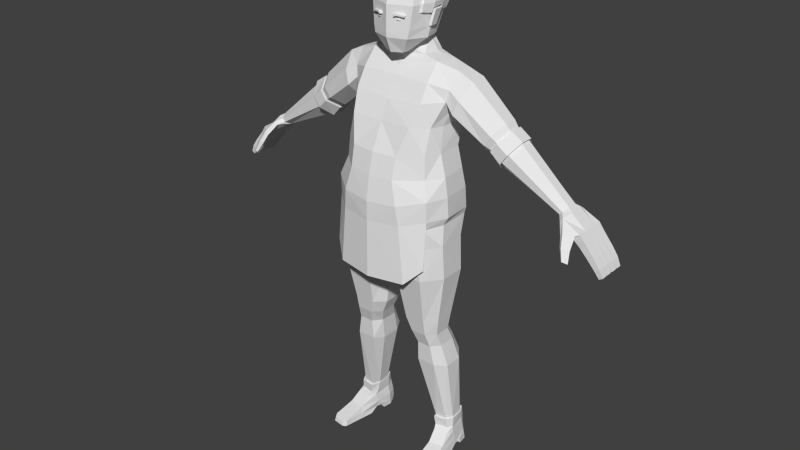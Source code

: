 # Source: Character_11.1.blend  (saved by Blender 2.78.0; exported with 4.5.12 LTS)
import bpy
from mathutils import Matrix  # noqa: F401  (used for matrix-valued properties, if any)

bpy.ops.wm.read_factory_settings(use_empty=True)
scene = bpy.context.scene
scene.name = 'Scene'

# ---- collections
col_collection_1 = bpy.data.collections.new('Collection 1'); scene.collection.children.link(col_collection_1)

# ---- world
world_world = bpy.data.worlds.new('World'); scene.world = world_world
world_world.color = (0.05088, 0.05088, 0.05088)
world_world.use_sun_shadow = False
world_world.sun_shadow_jitter_overblur = 0.0
world_world.cycles.sampling_method = 'NONE'
world_world.cycles.sample_map_resolution = 256

# ---- meshes
me_cubo = bpy.data.meshes.new('Cubo')
me_cubo.from_pydata([(-0.1046, -0.06906, 1.808), (0.0, -0.1107, 2.023), (0.0, 0.05447, 2.015), (0.0, 0.07186, 1.986), (0.0, -0.1613, 1.987), (0.0, -0.04146, 2.036), (0.0, 0.04704, 1.806), (-0.05572, 0.02324, 1.803), (0.0, -0.1123, 1.748), (-0.05209, -0.06012, 1.773), (-0.7192, 0.05866, 1.25), (-0.7307, 0.05866, 1.263), (-0.7699, 0.07129, 1.19), (-0.8023, 0.07129, 1.22), (-0.7995, 0.07129, 1.159), (-0.8295, 0.07129, 1.184), (-0.8389, 0.07129, 1.118), (-0.8663, 0.07129, 1.139), (-0.8644, 0.07129, 1.087), (-0.8901, 0.07129, 1.105), (-0.8864, 0.06842, 1.061), (-0.9054, 0.06842, 1.072), (-0.7077, 0.03328, 1.237), (-0.7077, -0.02311, 1.237), (-0.7307, -0.06989, 1.263), (-0.7422, -0.02938, 1.275), (-0.7422, 0.03328, 1.275), (-0.8023, 0.03699, 1.22), (-0.7995, 0.03956, 1.159), (-0.7995, 0.005258, 1.159), (-0.7995, -0.02904, 1.159), (-0.8295, -0.02904, 1.184), (-0.8295, 0.005258, 1.184), (-0.8295, 0.03956, 1.184), (-0.8389, 0.03699, 1.118), (-0.8389, 0.002686, 1.118), (-0.8389, -0.03162, 1.118), (-0.8663, -0.03162, 1.139), (-0.8663, 0.002686, 1.139), (-0.8663, 0.03699, 1.139), (-0.8644, 0.03699, 1.087), (-0.8644, 0.002686, 1.087), (-0.8644, -0.03162, 1.087), (-0.8901, -0.03162, 1.105), (-0.8901, 0.002686, 1.105), (-0.8901, 0.03699, 1.105), (-0.8864, 0.03481, 1.061), (-0.8864, -0.0006416, 1.061), (-0.8864, -0.03272, 1.061), (-0.9054, -0.03272, 1.072), (-0.9054, -0.0006416, 1.072), (-0.9054, 0.03481, 1.072), (-0.8663, 0.04213, 1.139), (-0.8901, 0.04213, 1.105), (-0.9054, 0.04436, 1.072), (-0.7699, 0.04213, 1.19), (-0.8389, 0.04213, 1.118), (-0.8644, 0.04213, 1.087), (-0.8864, 0.04436, 1.061), (-0.7699, 0.007831, 1.19), (-0.8389, 0.007831, 1.118), (-0.8663, 0.007831, 1.139), (-0.8644, 0.007831, 1.087), (-0.8901, 0.007831, 1.105), (-0.8864, 0.01075, 1.061), (-0.9054, 0.01075, 1.072), (-0.7699, -0.02647, 1.19), (-0.8023, -0.02647, 1.22), (-0.8389, -0.02647, 1.118), (-0.8663, -0.02647, 1.139), (-0.8644, -0.02647, 1.087), (-0.8901, -0.02647, 1.105), (-0.8864, -0.0247, 1.061), (-0.9054, -0.0247, 1.072), (-0.8052, -0.06077, 1.164), (-0.8447, -0.06077, 1.122), (-0.8714, -0.06077, 1.092), (-0.8903, -0.05677, 1.063), (-0.8295, -0.06077, 1.184), (-0.8663, -0.06077, 1.139), (-0.8901, -0.06077, 1.105), (-0.9054, -0.05677, 1.072), (-0.8023, -0.06717, 1.22), (-0.7192, -0.06989, 1.25), (-0.7718, -0.06935, 1.201), (-0.7453, -0.1029, 1.207), (-0.7583, -0.1226, 1.171), (-0.7863, -0.1057, 1.16), (-0.7782, -0.1417, 1.13), (-0.7978, -0.13, 1.122), (-0.792, -0.08058, 1.214), (-0.7557, -0.1071, 1.224), (-0.7961, -0.1153, 1.17), (-0.768, -0.1321, 1.181), (-0.8035, -0.1356, 1.128), (-0.7839, -0.1473, 1.136), (-0.7228, -0.01786, 1.286), (-0.7228, 0.02182, 1.286), (-0.5146, 0.02958, 1.484), (-0.5146, -0.02409, 1.484), (-0.5064, 0.02622, 1.478), (-0.5064, -0.02083, 1.478), (-0.4281, -0.02083, 1.365), (-0.4281, 0.02622, 1.365), (-0.2324, 0.02026, 1.7), (-0.2338, -0.0452, 1.7), (-0.7113, 0.04767, 1.273), (-0.4551, 0.08325, 1.398), (-0.4551, -0.07777, 1.398), (-0.4254, -0.02409, 1.355), (-0.4803, 0.07328, 1.441), (-0.4542, 0.07328, 1.403), (-0.4803, -0.06789, 1.441), (-0.4542, -0.06789, 1.403), (-0.3554, 0.02785, 1.42), (-0.3554, -0.02914, 1.42), (-0.442, -0.02914, 1.539), (-0.442, 0.02785, 1.539), (-0.4131, 0.08483, 1.499), (-0.3842, 0.08483, 1.459), (-0.3842, -0.08612, 1.459), (-0.4131, -0.08612, 1.499), (-0.3934, -0.02279, 1.404), (-0.3934, 0.02683, 1.404), (-0.4635, 0.02683, 1.507), (-0.4635, -0.02279, 1.507), (-0.4168, 0.07645, 1.439), (-0.4401, 0.07645, 1.473), (-0.4401, -0.0724, 1.473), (-0.4168, -0.0724, 1.439), (-0.2531, 0.08476, 1.63), (-0.2973, -0.04401, 1.671), (-0.2449, 0.09448, 1.552), (-0.2945, 0.02776, 1.674), (-0.2589, -0.0486, 1.495), (-0.258, -0.1129, 1.552), (-0.2495, 0.03855, 1.513), (-0.2756, -0.1053, 1.61), (-0.1657, 0.01599, 1.724), (-0.1516, -0.07033, 1.726), (-0.1985, 0.08894, 1.662), (-0.0888, -0.06765, 1.741), (-0.2496, -0.08813, 0.07841), (-0.1888, -0.09872, 0.07841), (-0.244, 0.02203, 0.08365), (-0.2554, -0.05159, 0.07841), (-0.1801, 0.05203, 0.08402), (-0.2247, 0.05562, 0.08402), (-0.1697, 0.01604, 0.08402), (-0.1721, -0.06591, 0.07841), (-0.2724, -0.2213, 0.01238), (-0.2007, -0.2323, 0.01238), (-0.2531, 0.03294, 0.009488), (-0.2629, -0.04274, 0.006469), (-0.2521, -0.04841, 0.1369), (-0.2432, 0.01908, 0.1356), (-0.16, 0.01815, 0.009488), (-0.175, -0.05817, 0.006469), (-0.2548, 0.03563, -0.01381), (-0.2297, 0.05906, -0.01381), (-0.2749, -0.2278, -0.01381), (-0.1745, 0.05682, -0.01381), (-0.1594, 0.0203, -0.01381), (-0.2005, -0.2392, -0.01381), (-0.1798, -0.08922, 0.137), (-0.2482, 0.02981, 0.03939), (-0.1671, -0.05495, 0.03939), (-0.1946, -0.1417, 0.03939), (-0.2345, -0.08049, 0.137), (-0.2607, -0.1316, 0.03939), (-0.2586, -0.04094, 0.03939), (-0.1604, 0.01633, 0.03939), (0.0, -0.1554, 0.9516), (0.0, 0.002137, 0.9608), (-0.1955, -0.2194, 0.8676), (-0.1796, -0.1728, 0.6465), (-0.1797, -0.1599, 0.5837), (-0.1882, -0.1383, 0.5224), (-0.2048, -0.1323, 0.4346), (-0.2288, -0.06878, 0.134), (-0.2391, -0.07428, 0.09699), (0.0, 0.06662, 1.0), (-0.07561, -0.2194, 0.8676), (-0.09085, -0.1728, 0.6465), (-0.1101, -0.1599, 0.5837), (-0.127, -0.1383, 0.5224), (-0.1237, -0.1323, 0.4346), (-0.1816, -0.07556, 0.134), (-0.1843, -0.08485, 0.09699), (-0.06802, -0.2337, 0.9892), (-0.2542, -0.02721, 0.8676), (-0.224, -0.05055, 0.6465), (-0.2145, -0.054, 0.5837), (-0.2189, -0.02467, 0.5224), (-0.239, 0.01438, 0.1315), (-0.2411, 0.01908, 0.09864), (-0.2564, -0.1403, 0.8676), (-0.224, -0.132, 0.6465), (-0.2145, -0.1246, 0.5837), (-0.2189, -0.1004, 0.5224), (-0.242, -0.08504, 0.4224), (-0.2455, -0.04265, 0.1339), (-0.2529, -0.05125, 0.09699), (-0.2041, 0.0295, 1.487), (-0.07653, 0.02932, 0.8676), (-0.1796, 0.02932, 0.8676), (-0.09085, -0.009815, 0.6465), (-0.1796, -0.009815, 0.6465), (-0.1101, -0.01869, 0.5837), (-0.1797, -0.01869, 0.5837), (-0.127, 0.01322, 0.5224), (-0.1882, 0.01322, 0.5224), (-0.1237, 0.04174, 0.4346), (-0.1888, 0.04036, 0.1315), (-0.2221, 0.04036, 0.1315), (-0.1821, 0.04956, 0.09864), (-0.2265, 0.05278, 0.09838), (-0.1399, 0.03723, 1.017), (0.0, -0.2376, 0.9866), (-0.01667, -0.02721, 0.8676), (-0.04645, -0.05055, 0.6465), (-0.07527, -0.054, 0.5837), (-0.09634, -0.02467, 0.5224), (-0.1031, 0.0005857, 0.4219), (-0.1731, 0.01438, 0.1315), (-0.1688, 0.01908, 0.09864), (-0.005556, -0.01029, 0.9593), (-0.01667, -0.1403, 0.8676), (-0.04645, -0.132, 0.6465), (-0.07527, -0.1246, 0.5837), (-0.09634, -0.1004, 0.5224), (-0.1025, -0.08485, 0.4233), (-0.1699, -0.04176, 0.1318), (-0.1683, -0.05479, 0.09699), (-0.002276, -0.1199, 0.9593), (0.0, -0.2768, 1.076), (0.0, 0.09472, 1.104), (-0.08747, 0.08828, 1.102), (-0.1238, -0.2629, 1.082), (0.0, -0.2664, 1.388), (0.0, -0.1791, 1.578), (0.0, 0.09248, 1.586), (0.0, -0.2133, 1.498), (0.0, 0.07448, 1.487), (0.0, -0.3053, 1.194), (0.0, 0.07004, 1.202), (-0.2104, -0.007762, 1.388), (-0.06041, 0.06154, 0.9999), (-0.2328, 0.01605, 1.097), (-0.2355, 0.01341, 1.214), (-0.2424, -0.1308, 1.1), (-0.211, -0.1159, 1.388), (-0.1993, -0.08811, 1.487), (-0.2524, -0.1233, 1.216), (-0.1043, -0.2545, 1.388), (-0.1534, -0.1727, 1.586), (-0.1355, -0.2169, 1.5), (-0.1257, -0.286, 1.2), (-0.08924, 0.08945, 1.587), (-0.07645, 0.07308, 1.487), (-0.08863, 0.06676, 1.203), (0.0, -0.1455, 1.631), (-0.1528, -0.131, 1.657), (-0.1622, 0.05808, 1.096), (-0.1452, 0.0412, 1.388), (-0.164, 0.071, 1.487), (-0.2038, 0.08691, 1.591), (-0.1665, 0.05163, 1.207), (0.0, -0.1286, 1.659), (-0.2267, -0.09292, 1.637), (-0.1274, 0.07874, 1.678), (0.0, 0.07861, 1.681), (0.0, 0.02829, 1.803), (-0.04673, -0.107, 1.755), (0.0, -0.07566, 1.768), (-0.06087, 0.003506, 1.793), (-0.2415, -0.01705, 1.014), (-0.1931, -0.2233, 1.009), (-0.254, -0.1489, 1.014), (-0.207, -0.2156, 1.097), (-0.1869, -0.1507, 1.493), (-0.2186, -0.2111, 1.216), (-0.1868, -0.1845, 1.388), (-0.7714, -0.08051, 1.2), (-0.2171, 0.03013, 1.55), (-0.2187, -0.1017, 1.591), (-0.2129, -0.05209, 1.546), (-0.07342, 0.05929, 1.986), (-0.09764, 0.0254, 1.986), (-0.08568, 0.004415, 1.806), (-0.06564, 0.02674, 1.806), (-0.05624, 0.04567, 2.015), (-0.07476, 0.01353, 2.018), (0.0, 0.01349, 2.029), (-0.08777, -0.1288, 1.987), (-0.06026, -0.09804, 2.023), (-0.1094, -0.03706, 1.987), (-0.07483, -0.04004, 2.023), (-0.122, -0.03891, 1.939), (-0.09559, -0.1444, 1.939), (0.0, -0.1815, 1.939), (0.0, 0.05129, 1.729), (-0.08722, 0.04256, 1.733), (-0.0963, 0.00618, 1.738), (0.0, -0.08043, 1.731), (0.0, -0.104, 1.689), (-0.4849, 0.08325, 1.441), (-0.6882, 0.02182, 1.247), (-0.6998, 0.04767, 1.26), (-0.6882, -0.01786, 1.247), (-0.6998, -0.04352, 1.26), (-0.4254, 0.02958, 1.355), (-0.7113, -0.04352, 1.273), (0.0, -0.3042, 1.112), (0.0, 0.093, 1.127), (-0.2384, 0.01873, 1.122), (-0.2574, -0.122, 1.132), (-0.1361, -0.2794, 1.116), (-0.089, 0.08806, 1.126), (-0.1698, 0.05741, 1.123), (-0.2181, -0.2089, 1.131), (-0.2407, -0.004103, 0.4219), (-0.2048, 0.04174, 0.4346), (-0.2617, -0.2405, 0.007298), (-0.2118, -0.2481, 0.007298), (-0.2634, -0.245, -0.008904), (-0.2116, -0.2529, -0.008904), (-0.2602, -0.004947, -0.01381), (-0.1633, -0.0205, -0.01381), (-0.2601, -0.00588, 0.009488), (-0.1618, -0.02096, 0.009488), (-0.268, -0.07735, -0.0143), (-0.176, -0.09314, -0.0143), (-0.1755, 0.05868, 0.03939), (-0.1745, 0.06022, 0.009488), (-0.228, 0.06112, 0.009488), (-0.2259, 0.05985, 0.03939), (-0.1654, -0.04885, 0.1339), (-0.1681, 0.01908, 0.1356), (-0.1847, 0.04738, 0.1356), (-0.2252, 0.04841, 0.1355), (-0.06751, -0.1533, 1.898), (-0.01589, -0.1661, 1.897), (-0.06982, -0.1543, 1.903), (-0.01589, -0.1654, 1.903), (-0.07302, -0.1664, 1.897), (-0.03388, -0.1816, 1.897), (-0.07533, -0.1665, 1.903), (-0.03388, -0.1809, 1.903), (-0.0464, -0.1617, 1.887), (-0.03482, -0.1675, 1.887), (-0.05488, -0.1646, 1.887), (-0.0433, -0.1705, 1.887), (-0.04642, -0.1617, 1.882), (-0.03484, -0.1676, 1.882), (-0.05491, -0.1646, 1.883), (-0.04333, -0.1705, 1.883), (-0.1091, -0.07101, 1.855), (-0.09782, -0.03535, 1.855), (-0.1209, -0.05842, 1.918), (-0.1157, -0.01537, 1.918), (-0.1298, -0.0551, 1.915), (-0.118, -0.06769, 1.853), (-0.1145, -0.03204, 1.853), (-0.1245, -0.01205, 1.915), (-0.1109, -0.05849, 1.853), (-0.07044, 0.0438, 1.854), (-0.08406, -0.1523, 1.846), (0.0, 0.0619, 1.854), (0.0, -0.1831, 1.835), (-0.09244, 0.02023, 1.853), (0.0, 0.0911, 1.942), (-0.1063, 0.0495, 1.941), (-0.07932, 0.07704, 1.942), (-0.2677, -0.132, 0.009424), (-0.2714, -0.1526, -0.01406), (-0.1878, -0.1452, 0.009424), (-0.1883, -0.1662, -0.01406), (-0.238, -0.1199, 1.295), (-0.1009, -0.2751, 1.299), (-0.2237, 0.004262, 1.294), (0.0, -0.2881, 1.296), (-0.157, 0.04722, 1.282), (0.0, 0.05753, 1.282), (-0.1938, -0.1896, 1.295), (0.0, -0.157, 1.752), (-0.04318, -0.1347, 1.753), (0.0, -0.1824, 1.814), (-0.4849, -0.07777, 1.441), (-0.4124, 0.08686, 1.439), (-0.439, 0.08686, 1.478), (-0.4657, 0.03027, 1.517), (-0.4657, -0.02632, 1.517), (-0.439, -0.08291, 1.478), (-0.4124, -0.08291, 1.439), (-0.3857, -0.02632, 1.399), (-0.3857, 0.03027, 1.399), (0.0, 0.04178, 1.378), (-0.07709, -0.1554, 1.814), (0.0, 0.09795, 1.918), (-0.08358, 0.08042, 1.918), (-0.1162, 0.03946, 1.923), (-0.1123, -0.1064, 1.942), (-0.1104, -0.1109, 1.912), (-0.1221, -0.0685, 1.904), (-0.1288, -0.05804, 1.942), (0.0, 0.08839, 1.899), (-0.1101, 0.03317, 1.901), (-0.07832, 0.06981, 1.899), (-0.126, -0.001309, 1.943), (-0.1189, -0.01304, 1.908), (-0.1267, -0.06203, 1.924), (-0.1235, -0.007019, 1.924), (-0.02557, -0.1637, 1.902), (-0.026, -0.1633, 1.908), (-0.04122, -0.1787, 1.902), (-0.04165, -0.1782, 1.908), (0.0, 0.09828, 1.952), (-0.08368, 0.08248, 1.952), (-0.114, 0.04347, 1.962), (-0.1105, -0.09492, 1.969), (-0.1253, -0.05131, 1.969), (-0.1228, -0.0001661, 1.97), (0.0, 0.09179, 1.948), (-0.07034, 0.0748, 1.948), (-0.103, 0.04083, 1.947), (-0.09912, -0.1079, 1.946), (-0.09767, -0.1154, 1.908), (-0.1093, -0.07322, 1.899), (-0.1151, -0.06106, 1.946), (0.0, 0.06069, 1.873), (-0.08266, 0.02661, 1.872), (-0.06254, 0.04814, 1.873), (-0.1124, -0.006082, 1.947), (-0.08933, -0.003659, 1.879), (-0.1139, -0.06678, 1.923), (-0.1107, -0.01212, 1.922), (0.0, 0.06107, 1.982), (-0.07446, 0.0512, 1.982), (-0.09342, 0.02681, 1.981), (-0.09119, -0.05968, 1.98), (-0.1005, -0.03243, 1.98), (-0.09891, -0.0004602, 1.981), (-0.08387, 0.05202, 1.282), (-0.07848, 0.04146, 1.383), (0.0, -0.3064, 0.8643), (-0.1585, -0.2781, 0.8683), (-0.2201, -0.2285, 0.9297)], [], [(368, 6, 290, 366), (373, 371, 368, 366), (294, 4, 1, 295), (7, 275, 289, 290), (21, 20, 58, 54), (38, 35, 41, 44), (32, 29, 35, 38), (10, 22, 55, 12), (15, 14, 16, 17), (19, 18, 20, 21), (52, 17, 19, 53), (65, 51, 46, 64), (66, 84, 74, 30), (36, 75, 76, 42), (71, 44, 50, 73), (63, 45, 51, 65), (13, 11, 10, 12), (73, 50, 47, 72), (69, 38, 44, 71), (61, 39, 45, 63), (53, 19, 21, 54), (16, 56, 57, 18), (29, 30, 68, 35), (34, 60, 62, 40), (35, 68, 70, 41), (23, 83, 84, 66), (62, 63, 65, 64), (63, 62, 60, 61), (28, 33, 52, 56), (14, 28, 56, 16), (48, 49, 43, 42), (78, 31, 37, 79), (90, 92, 93, 91), (92, 94, 95, 93), (89, 87, 86, 88), (312, 96, 25, 24), (85, 86, 87, 283), (59, 66, 30, 29), (88, 95, 94, 89), (91, 93, 86, 85), (79, 75, 74, 78), (80, 76, 75, 79), (81, 49, 48, 77), (70, 71, 73, 72), (71, 70, 68, 69), (47, 50, 44, 41), (46, 51, 45, 40), (40, 45, 39, 34), (34, 39, 33, 28), (32, 33, 39, 61), (56, 52, 53, 57), (57, 53, 54, 58), (17, 16, 18, 19), (40, 62, 64, 46), (41, 70, 72, 47), (18, 57, 58, 20), (31, 32, 38, 69), (13, 12, 14, 15), (11, 13, 27, 26), (82, 90, 91, 24), (77, 76, 80, 81), (24, 25, 67, 82), (69, 68, 30, 31), (78, 74, 84, 82), (80, 43, 49, 81), (79, 37, 43, 80), (307, 309, 23, 22), (109, 395, 394, 108), (388, 393, 392, 99), (103, 111, 107, 311), (130, 140, 266, 132), (134, 286, 285, 135), (131, 105, 104, 133), (117, 124, 125, 116), (116, 125, 128, 121), (115, 122, 123, 114), (119, 126, 127, 118), (118, 127, 124, 117), (121, 128, 129, 120), (269, 105, 131, 137), (124, 127, 390, 391), (112, 113, 108, 388), (132, 136, 114, 119), (114, 123, 126, 119), (135, 285, 269, 137), (136, 284, 286, 134), (130, 118, 117, 133), (137, 131, 116, 121), (126, 123, 396, 389), (101, 112, 388, 99), (120, 129, 122, 115), (122, 129, 394, 395), (111, 110, 306, 107), (115, 134, 135, 120), (118, 130, 132, 119), (96, 97, 26, 25), (308, 307, 22, 10), (67, 27, 33, 32, 31), (25, 26, 27, 67), (61, 60, 29, 32), (97, 106, 11, 26), (42, 76, 77, 48), (106, 308, 10, 11), (12, 55, 28, 14), (310, 312, 24, 83), (309, 310, 83, 23), (90, 82, 84, 283), (84, 83, 85, 283), (123, 122, 395, 396), (113, 102, 109, 108), (125, 124, 391, 392), (102, 103, 311, 109), (120, 135, 137, 121), (144, 195, 216, 147), (336, 335, 152, 165), (167, 151, 376), (382, 264, 444, 443), (216, 215, 146, 147), (328, 162, 156, 330), (171, 166, 157, 330, 156), (169, 374, 150), (171, 156, 334, 333), (155, 195, 202, 154), (334, 156, 162, 161), (374, 153, 331, 375), (197, 198, 176, 175), (177, 185, 184, 176), (159, 161, 162, 158), (170, 165, 152, 329, 153), (214, 322, 212, 213), (152, 335, 159, 158), (376, 151, 163, 377), (149, 166, 171, 148), (148, 171, 333, 146), (145, 170, 169, 142), (149, 143, 167, 166), (147, 336, 165, 144), (337, 233, 225, 338), (193, 321, 200, 199), (230, 231, 223, 222), (192, 193, 199, 198), (230, 222, 221, 229), (190, 191, 197, 196), (227, 228, 220, 219), (205, 190, 276, 217), (234, 227, 219, 226), (191, 192, 198, 197), (209, 192, 191, 207), (183, 184, 229, 228), (209, 208, 210, 211), (179, 178, 200, 201), (340, 216, 195, 155), (154, 168, 179, 201), (232, 231, 186, 187), (163, 151, 324, 326), (151, 167, 169, 150), (142, 143, 188, 180), (175, 183, 182, 174), (198, 199, 177, 176), (145, 202, 195, 144), (183, 228, 227, 182), (230, 229, 184, 185), (208, 221, 222, 210), (186, 231, 230, 185), (186, 185, 177, 178), (205, 207, 191, 190), (196, 197, 175, 174), (200, 178, 177, 199), (142, 180, 202, 145), (220, 228, 229, 221), (211, 322, 321, 193), (208, 206, 220, 221), (184, 183, 175, 176), (203, 246, 251, 252), (168, 164, 187, 179), (233, 149, 148, 225), (205, 204, 206, 207), (378, 380, 249, 253), (164, 337, 232, 187), (211, 210, 212, 322), (149, 233, 188, 143), (339, 213, 224, 338), (212, 210, 222, 223), (206, 204, 219, 220), (278, 276, 190, 196), (146, 215, 225, 148), (247, 237, 236, 181), (256, 242, 240, 255), (248, 276, 278, 250), (254, 239, 242, 256), (340, 339, 215, 216), (234, 226, 173, 172), (280, 252, 251, 282), (247, 204, 205, 217), (380, 246, 264, 382), (189, 218, 235, 238), (379, 384, 281, 257), (316, 250, 279, 320), (278, 277, 279, 250), (381, 239, 254, 379), (243, 259, 258, 241), (255, 240, 261, 262), (384, 282, 251, 378), (265, 264, 246, 203), (258, 266, 140, 270), (114, 136, 134, 115), (116, 131, 133, 117), (140, 130, 133, 104), (266, 284, 136, 132), (302, 7, 272, 301), (274, 9, 141, 304), (189, 234, 172, 218), (182, 227, 234, 189), (104, 138, 270, 140), (269, 262, 139, 105), (174, 277, 278, 196), (279, 238, 317, 320), (226, 247, 181, 173), (182, 189, 277, 174), (214, 340, 155, 194), (217, 276, 248, 263), (85, 83, 24, 91), (86, 93, 95, 88), (87, 92, 90, 283), (89, 94, 92, 87), (36, 37, 31, 30), (42, 43, 37, 36), (30, 74, 75, 36), (22, 23, 66, 59, 55), (28, 29, 60, 34), (33, 15, 17, 52), (13, 15, 33, 27), (55, 59, 29, 28), (67, 31, 78, 82), (273, 9, 274, 8), (275, 7, 302, 303), (7, 290, 6, 272), (144, 165, 170, 145), (280, 285, 286, 252), (252, 286, 284, 203), (265, 203, 284, 266), (335, 334, 161, 159), (377, 163, 160, 375), (241, 258, 270, 271), (209, 211, 193, 192), (107, 389, 396, 311), (0, 289, 275, 9), (295, 1, 5, 297), (288, 292, 291, 287), (262, 261, 268, 139), (262, 269, 285, 255), (275, 303, 141, 9), (372, 288, 287, 373), (293, 292, 297, 5), (3, 287, 291, 2), (292, 288, 296, 297), (2, 291, 292, 293), (219, 204, 247, 226), (295, 297, 296, 294), (296, 298, 299, 294), (288, 372, 298, 296), (294, 299, 300, 4), (304, 141, 305), (138, 303, 302, 270), (139, 141, 303, 138), (96, 312, 112, 101), (310, 113, 112, 312), (309, 102, 113, 310), (307, 103, 102, 309), (307, 308, 111, 103), (98, 391, 390, 306), (248, 315, 319, 263), (235, 313, 317, 238), (237, 318, 314, 236), (250, 316, 315, 248), (105, 139, 138, 104), (237, 263, 319, 318), (224, 223, 231, 232), (213, 212, 223, 224), (187, 186, 178, 179), (201, 200, 321, 194), (150, 160, 325, 323), (325, 326, 324, 323), (327, 329, 152, 158), (160, 163, 326, 325), (328, 327, 158, 162), (329, 330, 157, 153), (188, 233, 337, 164), (214, 213, 339, 340), (333, 334, 335, 336), (202, 180, 168, 154), (232, 337, 338, 224), (194, 155, 154, 201), (342, 344, 348, 346), (416, 415, 346, 348), (413, 342, 346, 415), (414, 343, 347, 416), (343, 341, 345, 347), (349, 351, 352, 350), (353, 354, 356, 355), (351, 349, 353, 355), (352, 351, 355, 356), (350, 352, 356, 354), (373, 366, 370, 372), (364, 363, 362, 361), (359, 360, 364, 361), (358, 357, 362, 363), (360, 358, 363, 364), (357, 359, 361, 362), (289, 370, 366, 290), (298, 365, 367, 299), (299, 367, 369, 300), (372, 370, 365, 298), (170, 153, 374, 169), (150, 374, 375, 160), (166, 167, 376, 157), (157, 376, 377, 332), (3, 371, 373, 287), (281, 384, 378, 253), (244, 381, 379, 257), (332, 377, 375, 331), (249, 380, 382, 267), (251, 246, 380, 378), (387, 398, 386, 385), (9, 273, 0), (99, 392, 391, 98), (306, 390, 389, 107), (311, 396, 395, 109), (108, 394, 393, 388), (106, 110, 111, 308), (97, 100, 110, 106), (101, 100, 97, 96), (128, 125, 392, 393), (110, 100, 98, 306), (129, 128, 393, 394), (100, 101, 99, 98), (127, 126, 389, 390), (245, 260, 443, 383), (180, 188, 164, 168), (215, 339, 338, 225), (153, 157, 332, 331), (151, 150, 323, 324), (255, 285, 280, 256), (147, 146, 333, 336), (256, 280, 282, 254), (263, 237, 247, 217), (189, 238, 279, 277), (259, 265, 266, 258), (207, 206, 208, 209), (167, 143, 142, 169), (194, 321, 322, 214), (327, 328, 330, 329), (444, 397, 383, 443), (254, 282, 384, 379), (386, 273, 8, 385), (398, 0, 273, 386), (365, 0, 398, 367), (369, 367, 398, 387), (370, 289, 0, 365), (405, 411, 404, 403, 402), (407, 401, 400, 408), (399, 406, 408, 400), (401, 407, 410, 412, 409), (405, 409, 412, 411), (344, 414, 416, 348), (341, 413, 415, 345), (347, 345, 415, 416), (405, 402, 420, 421), (400, 401, 419, 418), (401, 409, 422, 419), (399, 400, 418, 417), (409, 405, 421, 422), (429, 426, 427, 428, 435), (431, 432, 424, 425), (423, 424, 432, 430), (425, 433, 436, 434, 431), (429, 435, 436, 433), (429, 441, 440, 426), (424, 438, 439, 425), (425, 439, 442, 433), (423, 437, 438, 424), (433, 442, 441, 429), (404, 428, 427, 403), (408, 432, 431, 407), (412, 436, 435, 411), (406, 430, 432, 408), (420, 440, 441, 421), (419, 439, 438, 418), (407, 431, 434, 410), (418, 438, 437, 417), (422, 442, 439, 419), (411, 435, 428, 404), (421, 441, 442, 422), (403, 427, 426, 402), (410, 434, 436, 412), (402, 426, 440, 420), (270, 302, 301, 271), (139, 268, 305, 141), (245, 314, 318, 260), (260, 318, 319, 267), (267, 319, 315, 249), (249, 315, 316, 253), (253, 316, 320, 281), (281, 320, 317, 257), (257, 317, 313, 244), (243, 397, 444, 259), (382, 443, 260, 267), (444, 264, 265, 259), (317, 320, 447, 446), (313, 317, 446, 445)])
_uv = me_cubo.uv_layers.new(name='UVMap')
_uv.uv.foreach_set('vector', [0.6338, 0.8052, 0.6338, 0.8052, 0.6338, 0.8052, 0.6338, 0.8052, 0.654, 0.7664, 0.654, 0.7664, 0.654, 0.7664, 0.654, 0.7664, 0.5949, 0.8066, 0.5949, 0.8066, 0.5949, 0.8066, 0.5949, 0.8066, 0.6338, 0.8052, 0.6338, 0.8052, 0.6338, 0.8052, 0.6338, 0.8052, 0.6338, 0.8052, 0.6338, 0.8052, 0.6338, 0.8052, 0.6338, 0.8052, 0.6338, 0.8052, 0.6338, 0.8052, 0.6338, 0.8052, 0.6338, 0.8052, 0.6338, 0.8052, 0.6338, 0.8052, 0.6338, 0.8052, 0.6338, 0.8052, 0.6338, 0.8052, 0.6338, 0.8052, 0.6338, 0.8052, 0.6338, 0.8052, 0.6338, 0.8052, 0.6338, 0.8052, 0.6338, 0.8052, 0.6338, 0.8052, 0.6338, 0.8052, 0.6338, 0.8052, 0.6338, 0.8052, 0.6338, 0.8052, 0.6338, 0.8052, 0.6338, 0.8052, 0.6338, 0.8052, 0.6338, 0.8052, 0.6338, 0.8052, 0.6338, 0.8052, 0.6338, 0.8052, 0.6338, 0.8052, 0.6338, 0.8052, 0.6338, 0.8052, 0.6338, 0.8052, 0.6338, 0.8052, 0.6338, 0.8052, 0.6338, 0.8052, 0.6338, 0.8052, 0.6338, 0.8052, 0.6338, 0.8052, 0.6338, 0.8052, 0.6338, 0.8052, 0.6338, 0.8052, 0.6338, 0.8052, 0.6338, 0.8052, 0.6338, 0.8052, 0.6338, 0.8052, 0.6338, 0.8052, 0.6338, 0.8052, 0.6338, 0.8052, 0.6338, 0.8052, 0.6338, 0.8052, 0.6338, 0.8052, 0.6338, 0.8052, 0.6338, 0.8052, 0.6338, 0.8052, 0.6338, 0.8052, 0.6338, 0.8052, 0.6338, 0.8052, 0.6338, 0.8052, 0.6338, 0.8052, 0.6338, 0.8052, 0.6338, 0.8052, 0.6338, 0.8052, 0.6338, 0.8052, 0.6338, 0.8052, 0.6338, 0.8052, 0.6338, 0.8052, 0.6338, 0.8052, 0.6338, 0.8052, 0.6338, 0.8052, 0.6338, 0.8052, 0.6338, 0.8052, 0.6338, 0.8052, 0.6338, 0.8052, 0.6338, 0.8052, 0.6338, 0.8052, 0.6338, 0.8052, 0.6338, 0.8052, 0.6338, 0.8052, 0.6338, 0.8052, 0.6338, 0.8052, 0.6338, 0.8052, 0.6338, 0.8052, 0.6338, 0.8052, 0.6338, 0.8052, 0.6338, 0.8052, 0.6338, 0.8052, 0.6338, 0.8052, 0.6338, 0.8052, 0.6338, 0.8052, 0.6338, 0.8052, 0.6338, 0.8052, 0.6338, 0.8052, 0.6338, 0.8052, 0.6338, 0.8052, 0.6338, 0.8052, 0.6338, 0.8052, 0.6338, 0.8052, 0.6338, 0.8052, 0.6338, 0.8052, 0.6338, 0.8052, 0.6338, 0.8052, 0.6338, 0.8052, 0.6338, 0.8052, 0.6338, 0.8052, 0.6338, 0.8052, 0.6338, 0.8052, 0.6338, 0.8052, 0.6338, 0.8052, 0.6338, 0.8052, 0.6338, 0.8052, 0.6338, 0.8052, 0.6338, 0.8052, 0.6338, 0.8052, 0.6338, 0.8052, 0.6338, 0.8052, 0.6338, 0.8052, 0.6338, 0.8052, 0.6338, 0.8052, 0.6338, 0.8052, 0.6338, 0.8052, 0.6338, 0.8052, 0.6338, 0.8052, 0.6338, 0.8052, 0.6338, 0.8052, 0.6338, 0.8052, 0.6338, 0.8052, 0.6338, 0.8052, 0.6338, 0.8052, 0.6338, 0.8052, 0.6338, 0.8052, 0.6338, 0.8052, 0.6338, 0.8052, 0.6338, 0.8052, 0.6338, 0.8052, 0.6338, 0.8052, 0.6338, 0.8052, 0.6338, 0.8052, 0.6338, 0.8052, 0.6338, 0.8052, 0.6338, 0.8052, 0.6338, 0.8052, 0.6338, 0.8052, 0.6338, 0.8052, 0.6338, 0.8052, 0.6338, 0.8052, 0.6338, 0.8052, 0.6338, 0.8052, 0.6338, 0.8052, 0.6338, 0.8052, 0.6338, 0.8052, 0.6338, 0.8052, 0.6338, 0.8052, 0.6338, 0.8052, 0.6338, 0.8052, 0.6338, 0.8052, 0.6338, 0.8052, 0.6338, 0.8052, 0.6338, 0.8052, 0.6338, 0.8052, 0.6338, 0.8052, 0.6338, 0.8052, 0.6338, 0.8052, 0.6338, 0.8052, 0.6338, 0.8052, 0.6338, 0.8052, 0.6338, 0.8052, 0.6338, 0.8052, 0.6338, 0.8052, 0.6338, 0.8052, 0.6338, 0.8052, 0.6338, 0.8052, 0.6338, 0.8052, 0.6338, 0.8052, 0.6338, 0.8052, 0.6338, 0.8052, 0.6338, 0.8052, 0.6338, 0.8052, 0.6338, 0.8052, 0.6338, 0.8052, 0.6338, 0.8052, 0.6338, 0.8052, 0.6338, 0.8052, 0.6338, 0.8052, 0.6338, 0.8052, 0.6338, 0.8052, 0.6338, 0.8052, 0.6338, 0.8052, 0.6338, 0.8052, 0.6338, 0.8052, 0.6338, 0.8052, 0.6338, 0.8052, 0.6338, 0.8052, 0.6338, 0.8052, 0.6338, 0.8052, 0.6338, 0.8052, 0.6338, 0.8052, 0.6338, 0.8052, 0.6338, 0.8052, 0.6338, 0.8052, 0.6338, 0.8052, 0.6338, 0.8052, 0.6338, 0.8052, 0.6338, 0.8052, 0.6338, 0.8052, 0.6338, 0.8052, 0.6338, 0.8052, 0.6338, 0.8052, 0.6338, 0.8052, 0.6338, 0.8052, 0.6338, 0.8052, 0.6338, 0.8052, 0.6338, 0.8052, 0.6338, 0.8052, 0.6338, 0.8052, 0.6338, 0.8052, 0.6338, 0.8052, 0.6338, 0.8052, 0.6338, 0.8052, 0.6338, 0.8052, 0.6338, 0.8052, 0.6338, 0.8052, 0.6338, 0.8052, 0.6338, 0.8052, 0.6338, 0.8052, 0.6338, 0.8052, 0.6338, 0.8052, 0.6338, 0.8052, 0.6338, 0.8052, 0.6338, 0.8052, 0.6338, 0.8052, 0.6338, 0.8052, 0.6338, 0.8052, 0.6338, 0.8052, 0.6338, 0.8052, 0.6338, 0.8052, 0.6338, 0.8052, 0.6338, 0.8052, 0.6338, 0.8052, 0.6338, 0.8052, 0.6338, 0.8052, 0.6338, 0.8052, 0.6338, 0.8052, 0.6338, 0.8052, 0.6338, 0.8052, 0.6338, 0.8052, 0.6338, 0.8052, 0.6338, 0.8052, 0.6338, 0.8052, 0.6338, 0.8052, 0.6488, 0.6115, 0.6488, 0.6115, 0.6488, 0.6115, 0.6488, 0.6115, 0.6488, 0.6115, 0.6488, 0.6115, 0.6488, 0.6115, 0.6488, 0.6115, 0.6488, 0.6115, 0.6488, 0.6115, 0.6488, 0.6115, 0.6488, 0.6115, 0.6488, 0.6115, 0.6488, 0.6115, 0.6488, 0.6115, 0.6488, 0.6115, 0.6488, 0.6115, 0.6488, 0.6115, 0.6488, 0.6115, 0.6488, 0.6115, 0.6488, 0.6115, 0.6488, 0.6115, 0.6488, 0.6115, 0.6488, 0.6115, 0.6488, 0.6115, 0.6488, 0.6115, 0.6488, 0.6115, 0.6488, 0.6115, 0.6488, 0.6115, 0.6488, 0.6115, 0.6488, 0.6115, 0.6488, 0.6115, 0.6488, 0.6115, 0.6488, 0.6115, 0.6488, 0.6115, 0.6488, 0.6115, 0.6488, 0.6115, 0.6488, 0.6115, 0.6488, 0.6115, 0.6488, 0.6115, 0.6488, 0.6115, 0.6488, 0.6115, 0.6488, 0.6115, 0.6488, 0.6115, 0.6488, 0.6115, 0.6488, 0.6115, 0.6488, 0.6115, 0.6488, 0.6115, 0.6488, 0.6115, 0.6488, 0.6115, 0.6488, 0.6115, 0.6488, 0.6115, 0.6488, 0.6115, 0.6488, 0.6115, 0.6488, 0.6115, 0.6488, 0.6115, 0.6488, 0.6115, 0.6488, 0.6115, 0.6488, 0.6115, 0.6488, 0.6115, 0.6488, 0.6115, 0.6488, 0.6115, 0.6488, 0.6115, 0.6488, 0.6115, 0.6488, 0.6115, 0.6488, 0.6115, 0.6488, 0.6115, 0.6488, 0.6115, 0.6488, 0.6115, 0.6488, 0.6115, 0.6488, 0.6115, 0.6488, 0.6115, 0.6488, 0.6115, 0.6488, 0.6115, 0.6488, 0.6115, 0.6488, 0.6115, 0.6488, 0.6115, 0.6488, 0.6115, 0.6488, 0.6115, 0.6488, 0.6115, 0.6488, 0.6115, 0.6488, 0.6115, 0.6488, 0.6115, 0.6488, 0.6115, 0.6488, 0.6115, 0.6488, 0.6115, 0.6488, 0.6115, 0.6488, 0.6115, 0.6488, 0.6115, 0.6488, 0.6115, 0.6488, 0.6115, 0.6488, 0.6115, 0.6488, 0.6115, 0.6488, 0.6115, 0.6488, 0.6115, 0.6488, 0.6115, 0.6488, 0.6115, 0.6488, 0.6115, 0.6488, 0.6115, 0.6488, 0.6115, 0.6488, 0.6115, 0.6488, 0.6115, 0.6488, 0.6115, 0.6488, 0.6115, 0.6488, 0.6115, 0.6488, 0.6115, 0.6488, 0.6115, 0.6488, 0.6115, 0.6488, 0.6115, 0.6488, 0.6115, 0.6488, 0.6115, 0.6488, 0.6115, 0.6338, 0.8052, 0.6338, 0.8052, 0.6338, 0.8052, 0.6338, 0.8052, 0.6338, 0.8052, 0.6338, 0.8052, 0.6338, 0.8052, 0.6338, 0.8052, 0.6338, 0.8052, 0.6338, 0.8052, 0.6338, 0.8052, 0.6338, 0.8052, 0.6338, 0.8052, 0.6338, 0.8052, 0.6338, 0.8052, 0.6338, 0.8052, 0.6338, 0.8052, 0.6338, 0.8052, 0.6338, 0.8052, 0.6338, 0.8052, 0.6338, 0.8052, 0.6338, 0.8052, 0.6338, 0.8052, 0.6338, 0.8052, 0.6338, 0.8052, 0.6338, 0.8052, 0.6338, 0.8052, 0.6338, 0.8052, 0.6338, 0.8052, 0.6338, 0.8052, 0.6338, 0.8052, 0.6338, 0.8052, 0.6338, 0.8052, 0.6338, 0.8052, 0.6338, 0.8052, 0.6338, 0.8052, 0.6338, 0.8052, 0.6338, 0.8052, 0.6338, 0.8052, 0.6338, 0.8052, 0.6338, 0.8052, 0.6338, 0.8052, 0.6338, 0.8052, 0.6338, 0.8052, 0.6338, 0.8052, 0.6338, 0.8052, 0.6338, 0.8052, 0.6338, 0.8052, 0.6338, 0.8052, 0.6338, 0.8052, 0.6338, 0.8052, 0.6338, 0.8052, 0.6338, 0.8052, 0.6488, 0.6115, 0.6488, 0.6115, 0.6488, 0.6115, 0.6488, 0.6115, 0.6488, 0.6115, 0.6488, 0.6115, 0.6488, 0.6115, 0.6488, 0.6115, 0.6488, 0.6115, 0.6488, 0.6115, 0.6488, 0.6115, 0.6488, 0.6115, 0.6488, 0.6115, 0.6488, 0.6115, 0.6488, 0.6115, 0.6488, 0.6115, 0.6488, 0.6115, 0.6488, 0.6115, 0.6488, 0.6115, 0.6488, 0.6115, 0.1585, 0.1506, 0.1585, 0.1506, 0.1585, 0.1506, 0.1585, 0.1506, 0.1585, 0.1506, 0.1585, 0.1506, 0.1585, 0.1506, 0.1585, 0.1506, 0.1585, 0.1506, 0.1585, 0.1506, 0.1585, 0.1506, 0.4462, 0.7983, 0.4462, 0.7983, 0.4462, 0.7983, 0.4462, 0.7983, 0.1585, 0.1506, 0.1585, 0.1506, 0.1585, 0.1506, 0.1585, 0.1506, 0.1585, 0.1506, 0.1585, 0.1506, 0.1585, 0.1506, 0.1585, 0.1506, 0.1585, 0.1506, 0.1585, 0.1506, 0.1585, 0.1506, 0.1585, 0.1506, 0.1585, 0.1506, 0.1585, 0.1506, 0.1585, 0.1506, 0.1585, 0.1506, 0.1585, 0.1506, 0.1585, 0.1506, 0.1585, 0.1506, 0.1585, 0.1506, 0.1585, 0.1506, 0.1585, 0.1506, 0.1585, 0.1506, 0.1585, 0.1506, 0.1585, 0.1506, 0.1585, 0.1506, 0.1585, 0.1506, 0.1585, 0.1506, 0.1585, 0.1506, 0.1585, 0.1506, 0.1585, 0.1506, 0.1585, 0.1506, 0.881, 0.6088, 0.881, 0.6088, 0.881, 0.6088, 0.881, 0.6088, 0.881, 0.6088, 0.881, 0.6088, 0.881, 0.6088, 0.881, 0.6088, 0.1585, 0.1506, 0.1585, 0.1506, 0.1585, 0.1506, 0.1585, 0.1506, 0.1585, 0.1506, 0.1585, 0.1506, 0.1585, 0.1506, 0.1585, 0.1506, 0.1585, 0.1506, 0.881, 0.6088, 0.881, 0.6088, 0.881, 0.6088, 0.881, 0.6088, 0.1585, 0.1506, 0.1585, 0.1506, 0.1585, 0.1506, 0.1585, 0.1506, 0.1585, 0.1506, 0.1585, 0.1506, 0.1585, 0.1506, 0.1585, 0.1506, 0.1585, 0.1506, 0.1585, 0.1506, 0.1585, 0.1506, 0.1585, 0.1506, 0.1585, 0.1506, 0.1585, 0.1506, 0.1585, 0.1506, 0.1585, 0.1506, 0.1585, 0.1506, 0.1585, 0.1506, 0.1585, 0.1506, 0.1585, 0.1506, 0.1585, 0.1506, 0.1585, 0.1506, 0.1585, 0.1506, 0.1585, 0.1506, 0.1585, 0.1506, 0.1585, 0.1506, 0.1585, 0.1506, 0.1585, 0.1506, 0.1585, 0.1506, 0.1585, 0.1506, 0.1585, 0.1506, 0.1585, 0.1506, 0.881, 0.6088, 0.881, 0.6088, 0.881, 0.6088, 0.881, 0.6088, 0.881, 0.6088, 0.881, 0.6088, 0.881, 0.6088, 0.881, 0.6088, 0.881, 0.6088, 0.881, 0.6088, 0.881, 0.6088, 0.881, 0.6088, 0.881, 0.6088, 0.881, 0.6088, 0.881, 0.6088, 0.881, 0.6088, 0.881, 0.6088, 0.881, 0.6088, 0.881, 0.6088, 0.881, 0.6088, 0.881, 0.6088, 0.881, 0.6088, 0.881, 0.6088, 0.881, 0.6088, 0.881, 0.6088, 0.881, 0.6088, 0.881, 0.6088, 0.881, 0.6088, 0.881, 0.6088, 0.881, 0.6088, 0.881, 0.6088, 0.881, 0.6088, 0.881, 0.6088, 0.881, 0.6088, 0.881, 0.6088, 0.881, 0.6088, 0.881, 0.6088, 0.881, 0.6088, 0.881, 0.6088, 0.881, 0.6088, 0.881, 0.6088, 0.881, 0.6088, 0.881, 0.6088, 0.881, 0.6088, 0.881, 0.6088, 0.881, 0.6088, 0.881, 0.6088, 0.881, 0.6088, 0.881, 0.6088, 0.881, 0.6088, 0.881, 0.6088, 0.881, 0.6088, 0.1585, 0.1506, 0.1585, 0.1506, 0.1585, 0.1506, 0.1585, 0.1506, 0.1585, 0.1506, 0.1585, 0.1506, 0.1585, 0.1506, 0.1585, 0.1506, 0.881, 0.6088, 0.881, 0.6088, 0.881, 0.6088, 0.881, 0.6088, 0.1585, 0.1506, 0.1585, 0.1506, 0.1585, 0.1506, 0.1585, 0.1506, 0.1585, 0.1506, 0.1585, 0.1506, 0.1585, 0.1506, 0.1585, 0.1506, 0.1585, 0.1506, 0.1585, 0.1506, 0.1585, 0.1506, 0.1585, 0.1506, 0.881, 0.6088, 0.881, 0.6088, 0.881, 0.6088, 0.881, 0.6088, 0.881, 0.6088, 0.881, 0.6088, 0.881, 0.6088, 0.881, 0.6088, 0.1585, 0.1506, 0.1585, 0.1506, 0.1585, 0.1506, 0.1585, 0.1506, 0.881, 0.6088, 0.881, 0.6088, 0.881, 0.6088, 0.881, 0.6088, 0.881, 0.6088, 0.881, 0.6088, 0.881, 0.6088, 0.881, 0.6088, 0.881, 0.6088, 0.881, 0.6088, 0.881, 0.6088, 0.881, 0.6088, 0.881, 0.6088, 0.881, 0.6088, 0.881, 0.6088, 0.881, 0.6088, 0.881, 0.6088, 0.881, 0.6088, 0.881, 0.6088, 0.881, 0.6088, 0.881, 0.6088, 0.881, 0.6088, 0.881, 0.6088, 0.881, 0.6088, 0.881, 0.6088, 0.881, 0.6088, 0.881, 0.6088, 0.881, 0.6088, 0.881, 0.6088, 0.881, 0.6088, 0.881, 0.6088, 0.881, 0.6088, 0.1585, 0.1506, 0.1585, 0.1506, 0.1585, 0.1506, 0.1585, 0.1506, 0.881, 0.6088, 0.881, 0.6088, 0.881, 0.6088, 0.881, 0.6088, 0.881, 0.6088, 0.881, 0.6088, 0.881, 0.6088, 0.881, 0.6088, 0.881, 0.6088, 0.881, 0.6088, 0.881, 0.6088, 0.881, 0.6088, 0.881, 0.6088, 0.881, 0.6088, 0.881, 0.6088, 0.881, 0.6088, 0.6488, 0.6115, 0.6488, 0.6115, 0.6488, 0.6115, 0.6488, 0.6115, 0.1585, 0.1506, 0.1585, 0.1506, 0.1585, 0.1506, 0.1585, 0.1506, 0.1585, 0.1506, 0.1585, 0.1506, 0.1585, 0.1506, 0.1585, 0.1506, 0.881, 0.6088, 0.881, 0.6088, 0.881, 0.6088, 0.881, 0.6088, 0.6488, 0.6115, 0.6488, 0.6115, 0.6488, 0.6115, 0.6488, 0.6115, 0.1585, 0.1506, 0.1585, 0.1506, 0.1585, 0.1506, 0.1585, 0.1506, 0.881, 0.6088, 0.881, 0.6088, 0.881, 0.6088, 0.881, 0.6088, 0.1585, 0.1506, 0.1585, 0.1506, 0.1585, 0.1506, 0.1585, 0.1506, 0.1585, 0.1506, 0.1585, 0.1506, 0.1585, 0.1506, 0.1585, 0.1506, 0.881, 0.6088, 0.881, 0.6088, 0.881, 0.6088, 0.881, 0.6088, 0.881, 0.6088, 0.881, 0.6088, 0.881, 0.6088, 0.881, 0.6088, 0.881, 0.6088, 0.881, 0.6088, 0.881, 0.6088, 0.881, 0.6088, 0.1585, 0.1506, 0.1585, 0.1506, 0.1585, 0.1506, 0.1585, 0.1506, 0.881, 0.6088, 0.881, 0.6088, 0.881, 0.6088, 0.881, 0.6088, 0.4462, 0.7983, 0.4462, 0.7983, 0.4462, 0.7983, 0.4462, 0.7983, 0.881, 0.6088, 0.881, 0.6088, 0.881, 0.6088, 0.881, 0.6088, 0.4462, 0.7983, 0.4462, 0.7983, 0.4462, 0.7983, 0.4462, 0.7983, 0.1585, 0.1506, 0.1585, 0.1506, 0.1585, 0.1506, 0.1585, 0.1506, 0.881, 0.6088, 0.881, 0.6088, 0.881, 0.6088, 0.881, 0.6088, 0.6488, 0.6115, 0.6488, 0.6115, 0.6488, 0.6115, 0.6488, 0.6115, 0.881, 0.6088, 0.881, 0.6088, 0.881, 0.6088, 0.881, 0.6088, 0.6488, 0.6115, 0.6488, 0.6115, 0.6488, 0.6115, 0.6488, 0.6115, 0.881, 0.6088, 0.881, 0.6088, 0.881, 0.6088, 0.881, 0.6088, 0.4462, 0.7983, 0.4462, 0.7983, 0.4462, 0.7983, 0.4462, 0.7983, 0.881, 0.6088, 0.881, 0.6088, 0.881, 0.6088, 0.881, 0.6088, 0.881, 0.6088, 0.881, 0.6088, 0.881, 0.6088, 0.881, 0.6088, 0.4462, 0.7983, 0.4462, 0.7983, 0.4462, 0.7983, 0.4462, 0.7983, 0.6488, 0.6115, 0.6488, 0.6115, 0.6488, 0.6115, 0.6488, 0.6115, 0.6488, 0.6115, 0.6488, 0.6115, 0.6488, 0.6115, 0.6488, 0.6115, 0.6488, 0.6115, 0.6488, 0.6115, 0.6488, 0.6115, 0.6488, 0.6115, 0.6488, 0.6115, 0.6488, 0.6115, 0.6488, 0.6115, 0.6488, 0.6115, 0.4462, 0.7983, 0.4462, 0.7983, 0.4462, 0.7983, 0.4462, 0.7983, 0.6488, 0.6115, 0.6488, 0.6115, 0.6488, 0.6115, 0.6488, 0.6115, 0.6488, 0.6115, 0.6488, 0.6115, 0.6488, 0.6115, 0.6488, 0.6115, 0.6488, 0.6115, 0.6488, 0.6115, 0.6488, 0.6115, 0.6488, 0.6115, 0.6488, 0.6115, 0.6488, 0.6115, 0.6488, 0.6115, 0.6488, 0.6115, 0.6338, 0.8052, 0.6338, 0.8052, 0.6338, 0.8052, 0.6338, 0.8052, 0.6338, 0.8052, 0.6338, 0.8052, 0.6338, 0.8052, 0.6338, 0.8052, 0.881, 0.6088, 0.881, 0.6088, 0.881, 0.6088, 0.881, 0.6088, 0.881, 0.6088, 0.881, 0.6088, 0.881, 0.6088, 0.881, 0.6088, 0.4462, 0.7983, 0.4462, 0.7983, 0.4462, 0.7983, 0.4462, 0.7983, 0.4462, 0.7983, 0.4462, 0.7983, 0.4462, 0.7983, 0.4462, 0.7983, 0.881, 0.6088, 0.881, 0.6088, 0.881, 0.6088, 0.881, 0.6088, 0.881, 0.6088, 0.881, 0.6088, 0.881, 0.6088, 0.881, 0.6088, 0.881, 0.6088, 0.881, 0.6088, 0.881, 0.6088, 0.881, 0.6088, 0.881, 0.6088, 0.881, 0.6088, 0.881, 0.6088, 0.881, 0.6088, 0.1585, 0.1506, 0.1585, 0.1506, 0.1585, 0.1506, 0.1585, 0.1506, 0.881, 0.6088, 0.881, 0.6088, 0.881, 0.6088, 0.881, 0.6088, 0.6338, 0.8052, 0.6338, 0.8052, 0.6338, 0.8052, 0.6338, 0.8052, 0.6338, 0.8052, 0.6338, 0.8052, 0.6338, 0.8052, 0.6338, 0.8052, 0.6338, 0.8052, 0.6338, 0.8052, 0.6338, 0.8052, 0.6338, 0.8052, 0.6338, 0.8052, 0.6338, 0.8052, 0.6338, 0.8052, 0.6338, 0.8052, 0.6338, 0.8052, 0.6338, 0.8052, 0.6338, 0.8052, 0.6338, 0.8052, 0.6338, 0.8052, 0.6338, 0.8052, 0.6338, 0.8052, 0.6338, 0.8052, 0.6338, 0.8052, 0.6338, 0.8052, 0.6338, 0.8052, 0.6338, 0.8052, 0.6338, 0.8052, 0.6338, 0.8052, 0.6338, 0.8052, 0.6338, 0.8052, 0.6338, 0.8052, 0.6338, 0.8052, 0.6338, 0.8052, 0.6338, 0.8052, 0.6338, 0.8052, 0.6338, 0.8052, 0.6338, 0.8052, 0.6338, 0.8052, 0.6338, 0.8052, 0.6338, 0.8052, 0.6338, 0.8052, 0.6338, 0.8052, 0.6338, 0.8052, 0.6338, 0.8052, 0.6338, 0.8052, 0.6338, 0.8052, 0.6338, 0.8052, 0.6338, 0.8052, 0.6338, 0.8052, 0.6338, 0.8052, 0.6338, 0.8052, 0.5827, 0.8686, 0.5827, 0.8686, 0.5827, 0.8686, 0.5827, 0.8686, 0.6338, 0.8052, 0.6338, 0.8052, 0.6338, 0.8052, 0.6338, 0.8052, 0.6338, 0.8052, 0.6338, 0.8052, 0.6338, 0.8052, 0.6338, 0.8052, 0.1585, 0.1506, 0.1585, 0.1506, 0.1585, 0.1506, 0.1585, 0.1506, 0.6488, 0.6115, 0.6488, 0.6115, 0.6488, 0.6115, 0.6488, 0.6115, 0.6488, 0.6115, 0.6488, 0.6115, 0.6488, 0.6115, 0.6488, 0.6115, 0.6488, 0.6115, 0.6488, 0.6115, 0.6488, 0.6115, 0.6488, 0.6115, 0.1585, 0.1506, 0.1585, 0.1506, 0.1585, 0.1506, 0.1585, 0.1506, 0.1585, 0.1506, 0.1585, 0.1506, 0.1585, 0.1506, 0.1585, 0.1506, 0.6488, 0.6115, 0.6488, 0.6115, 0.6488, 0.6115, 0.6488, 0.6115, 0.881, 0.6088, 0.881, 0.6088, 0.881, 0.6088, 0.881, 0.6088, 0.6488, 0.6115, 0.6488, 0.6115, 0.6488, 0.6115, 0.6488, 0.6115, 0.6338, 0.8052, 0.6338, 0.8052, 0.6338, 0.8052, 0.6338, 0.8052, 0.5949, 0.8066, 0.5949, 0.8066, 0.5949, 0.8066, 0.5949, 0.8066, 0.5949, 0.8066, 0.5949, 0.8066, 0.5949, 0.8066, 0.5949, 0.8066, 0.6488, 0.6115, 0.6488, 0.6115, 0.6488, 0.6115, 0.6488, 0.6115, 0.4462, 0.7983, 0.4462, 0.7983, 0.4462, 0.7983, 0.4462, 0.7983, 0.6338, 0.8052, 0.6338, 0.8052, 0.6338, 0.8052, 0.6338, 0.8052, 0.5949, 0.8066, 0.5949, 0.8066, 0.5949, 0.8066, 0.5949, 0.8066, 0.5949, 0.8066, 0.5949, 0.8066, 0.5949, 0.8066, 0.5949, 0.8066, 0.5949, 0.8066, 0.5949, 0.8066, 0.5949, 0.8066, 0.5949, 0.8066, 0.5949, 0.8066, 0.5949, 0.8066, 0.5949, 0.8066, 0.5949, 0.8066, 0.5949, 0.8066, 0.5949, 0.8066, 0.5949, 0.8066, 0.5949, 0.8066, 0.881, 0.6088, 0.881, 0.6088, 0.881, 0.6088, 0.881, 0.6088, 0.5949, 0.8066, 0.5949, 0.8066, 0.5949, 0.8066, 0.5949, 0.8066, 0.5949, 0.8066, 0.5949, 0.8066, 0.5949, 0.8066, 0.5949, 0.8066, 0.5949, 0.8066, 0.5949, 0.8066, 0.5949, 0.8066, 0.5949, 0.8066, 0.5949, 0.8066, 0.5949, 0.8066, 0.5949, 0.8066, 0.5949, 0.8066, 0.6338, 0.8052, 0.6338, 0.8052, 0.6338, 0.8052, 0.6488, 0.6115, 0.6488, 0.6115, 0.6488, 0.6115, 0.6488, 0.6115, 0.6488, 0.6115, 0.6488, 0.6115, 0.6488, 0.6115, 0.6488, 0.6115, 0.6045, 0.764, 0.6045, 0.764, 0.6045, 0.764, 0.6045, 0.764, 0.6045, 0.764, 0.6045, 0.764, 0.6045, 0.764, 0.6045, 0.764, 0.6045, 0.764, 0.6045, 0.764, 0.6045, 0.764, 0.6045, 0.764, 0.6045, 0.764, 0.6045, 0.764, 0.6045, 0.764, 0.6045, 0.764, 0.6045, 0.764, 0.6045, 0.764, 0.6045, 0.764, 0.6045, 0.764, 0.6488, 0.6115, 0.6488, 0.6115, 0.6488, 0.6115, 0.6488, 0.6115, 0.881, 0.6088, 0.881, 0.6088, 0.881, 0.6088, 0.881, 0.6088, 0.881, 0.6088, 0.881, 0.6088, 0.881, 0.6088, 0.881, 0.6088, 0.881, 0.6088, 0.881, 0.6088, 0.881, 0.6088, 0.881, 0.6088, 0.881, 0.6088, 0.881, 0.6088, 0.881, 0.6088, 0.881, 0.6088, 0.4462, 0.7983, 0.4462, 0.7983, 0.4462, 0.7983, 0.4462, 0.7983, 0.881, 0.6088, 0.881, 0.6088, 0.881, 0.6088, 0.881, 0.6088, 0.881, 0.6088, 0.881, 0.6088, 0.881, 0.6088, 0.881, 0.6088, 0.881, 0.6088, 0.881, 0.6088, 0.881, 0.6088, 0.881, 0.6088, 0.881, 0.6088, 0.881, 0.6088, 0.881, 0.6088, 0.881, 0.6088, 0.881, 0.6088, 0.881, 0.6088, 0.881, 0.6088, 0.881, 0.6088, 0.1585, 0.1506, 0.1585, 0.1506, 0.1585, 0.1506, 0.1585, 0.1506, 0.1585, 0.1506, 0.1585, 0.1506, 0.1585, 0.1506, 0.1585, 0.1506, 0.1585, 0.1506, 0.1585, 0.1506, 0.1585, 0.1506, 0.1585, 0.1506, 0.1585, 0.1506, 0.1585, 0.1506, 0.1585, 0.1506, 0.1585, 0.1506, 0.1585, 0.1506, 0.1585, 0.1506, 0.1585, 0.1506, 0.1585, 0.1506, 0.1585, 0.1506, 0.1585, 0.1506, 0.1585, 0.1506, 0.1585, 0.1506, 0.1585, 0.1506, 0.1585, 0.1506, 0.1585, 0.1506, 0.1585, 0.1506, 0.1585, 0.1506, 0.1585, 0.1506, 0.1585, 0.1506, 0.1585, 0.1506, 0.1585, 0.1506, 0.1585, 0.1506, 0.1585, 0.1506, 0.1585, 0.1506, 0.1585, 0.1506, 0.1585, 0.1506, 0.1585, 0.1506, 0.1585, 0.1506, 0.1585, 0.1506, 0.1585, 0.1506, 0.1585, 0.1506, 0.1585, 0.1506, 0.1585, 0.1506, 0.1585, 0.1506, 0.1585, 0.1506, 0.1585, 0.1506, 0.9205, 0.6506, 0.9205, 0.6506, 0.9205, 0.6506, 0.9205, 0.6506, 0.9205, 0.6506, 0.9205, 0.6506, 0.9205, 0.6506, 0.9205, 0.6506, 0.9205, 0.6506, 0.9205, 0.6506, 0.9205, 0.6506, 0.9205, 0.6506, 0.9205, 0.6506, 0.9205, 0.6506, 0.9205, 0.6506, 0.9205, 0.6506, 0.9205, 0.6506, 0.9205, 0.6506, 0.9205, 0.6506, 0.9205, 0.6506, 0.2547, 0.1763, 0.2547, 0.1763, 0.2547, 0.1763, 0.2547, 0.1763, 0.2547, 0.1763, 0.2547, 0.1763, 0.2547, 0.1763, 0.2547, 0.1763, 0.2547, 0.1763, 0.2547, 0.1763, 0.2547, 0.1763, 0.2547, 0.1763, 0.2547, 0.1763, 0.2547, 0.1763, 0.2547, 0.1763, 0.2547, 0.1763, 0.2547, 0.1763, 0.2547, 0.1763, 0.2547, 0.1763, 0.2547, 0.1763, 0.6638, 0.7664, 0.6638, 0.7664, 0.6638, 0.7664, 0.6638, 0.7664, 0.6997, 0.7419, 0.6997, 0.7419, 0.6997, 0.7419, 0.6997, 0.7419, 0.6997, 0.7419, 0.6997, 0.7419, 0.6997, 0.7419, 0.6997, 0.7419, 0.6997, 0.7419, 0.6997, 0.7419, 0.6997, 0.7419, 0.6997, 0.7419, 0.6997, 0.7419, 0.6997, 0.7419, 0.6997, 0.7419, 0.6997, 0.7419, 0.6997, 0.7419, 0.6997, 0.7419, 0.6997, 0.7419, 0.6997, 0.7419, 0.6338, 0.8052, 0.6338, 0.8052, 0.6338, 0.8052, 0.6338, 0.8052, 0.6533, 0.8157, 0.6533, 0.8157, 0.6533, 0.8157, 0.6533, 0.8157, 0.6338, 0.8052, 0.6338, 0.8052, 0.6338, 0.8052, 0.6338, 0.8052, 0.6533, 0.8157, 0.6533, 0.8157, 0.6533, 0.8157, 0.6533, 0.8157, 0.1585, 0.1506, 0.1585, 0.1506, 0.1585, 0.1506, 0.1585, 0.1506, 0.1585, 0.1506, 0.1585, 0.1506, 0.1585, 0.1506, 0.1585, 0.1506, 0.1585, 0.1506, 0.1585, 0.1506, 0.1585, 0.1506, 0.1585, 0.1506, 0.1585, 0.1506, 0.1585, 0.1506, 0.1585, 0.1506, 0.1585, 0.1506, 0.5949, 0.8066, 0.5949, 0.8066, 0.5949, 0.8066, 0.5949, 0.8066, 0.6488, 0.6115, 0.6488, 0.6115, 0.6488, 0.6115, 0.6488, 0.6115, 0.4462, 0.7983, 0.4462, 0.7983, 0.4462, 0.7983, 0.4462, 0.7983, 0.1585, 0.1506, 0.1585, 0.1506, 0.1585, 0.1506, 0.1585, 0.1506, 0.6488, 0.6115, 0.6488, 0.6115, 0.6488, 0.6115, 0.6488, 0.6115, 0.6488, 0.6115, 0.6488, 0.6115, 0.6488, 0.6115, 0.6488, 0.6115, 0.5827, 0.8686, 0.5827, 0.8686, 0.5827, 0.8686, 0.5827, 0.8686, 0.5827, 0.8686, 0.5827, 0.8686, 0.5827, 0.8686, 0.6488, 0.6115, 0.6488, 0.6115, 0.6488, 0.6115, 0.6488, 0.6115, 0.6488, 0.6115, 0.6488, 0.6115, 0.6488, 0.6115, 0.6488, 0.6115, 0.6488, 0.6115, 0.6488, 0.6115, 0.6488, 0.6115, 0.6488, 0.6115, 0.6488, 0.6115, 0.6488, 0.6115, 0.6488, 0.6115, 0.6488, 0.6115, 0.6045, 0.764, 0.6045, 0.764, 0.6045, 0.764, 0.6045, 0.764, 0.6045, 0.764, 0.6045, 0.764, 0.6045, 0.764, 0.6045, 0.764, 0.6045, 0.764, 0.6045, 0.764, 0.6045, 0.764, 0.6045, 0.764, 0.6488, 0.6115, 0.6488, 0.6115, 0.6488, 0.6115, 0.6488, 0.6115, 0.6488, 0.6115, 0.6488, 0.6115, 0.6488, 0.6115, 0.6488, 0.6115, 0.6488, 0.6115, 0.6488, 0.6115, 0.6488, 0.6115, 0.6488, 0.6115, 0.6488, 0.6115, 0.6488, 0.6115, 0.6488, 0.6115, 0.6488, 0.6115, 0.6488, 0.6115, 0.6488, 0.6115, 0.6488, 0.6115, 0.6488, 0.6115, 0.6488, 0.6115, 0.6488, 0.6115, 0.6488, 0.6115, 0.6488, 0.6115, 0.1585, 0.1506, 0.1585, 0.1506, 0.1585, 0.1506, 0.1585, 0.1506, 0.1585, 0.1506, 0.1585, 0.1506, 0.1585, 0.1506, 0.1585, 0.1506, 0.1585, 0.1506, 0.1585, 0.1506, 0.1585, 0.1506, 0.1585, 0.1506, 0.1585, 0.1506, 0.1585, 0.1506, 0.1585, 0.1506, 0.1585, 0.1506, 0.4462, 0.7983, 0.4462, 0.7983, 0.4462, 0.7983, 0.4462, 0.7983, 0.1585, 0.1506, 0.1585, 0.1506, 0.1585, 0.1506, 0.1585, 0.1506, 0.4462, 0.7983, 0.4462, 0.7983, 0.4462, 0.7983, 0.4462, 0.7983, 0.881, 0.6088, 0.881, 0.6088, 0.881, 0.6088, 0.881, 0.6088, 0.881, 0.6088, 0.881, 0.6088, 0.881, 0.6088, 0.881, 0.6088, 0.4462, 0.7983, 0.4462, 0.7983, 0.4462, 0.7983, 0.4462, 0.7983, 0.881, 0.6088, 0.881, 0.6088, 0.881, 0.6088, 0.881, 0.6088, 0.1585, 0.1506, 0.1585, 0.1506, 0.1585, 0.1506, 0.1585, 0.1506, 0.881, 0.6088, 0.881, 0.6088, 0.881, 0.6088, 0.881, 0.6088, 0.1585, 0.1506, 0.1585, 0.1506, 0.1585, 0.1506, 0.1585, 0.1506, 0.6488, 0.6115, 0.6488, 0.6115, 0.6488, 0.6115, 0.6488, 0.6115, 0.4462, 0.7983, 0.4462, 0.7983, 0.4462, 0.7983, 0.4462, 0.7983, 0.5827, 0.8686, 0.5827, 0.8686, 0.5827, 0.8686, 0.5827, 0.8686, 0.5827, 0.8686, 0.5827, 0.8686, 0.5827, 0.8686, 0.5827, 0.8686, 0.5827, 0.8686, 0.5827, 0.8686, 0.5827, 0.8686, 0.5827, 0.8686, 0.5827, 0.8686, 0.5827, 0.8686, 0.5827, 0.8686, 0.5827, 0.8686, 0.6533, 0.8157, 0.6533, 0.8157, 0.6533, 0.8157, 0.6533, 0.8157, 0.9205, 0.6506, 0.9205, 0.6506, 0.9205, 0.6506, 0.9205, 0.6506, 0.9205, 0.6506, 0.9205, 0.6506, 0.9205, 0.6506, 0.9205, 0.6506, 0.9205, 0.6506, 0.9205, 0.6506, 0.9205, 0.6506, 0.9205, 0.6506, 0.9205, 0.6506, 0.9205, 0.6506, 0.9205, 0.6506, 0.9205, 0.6506, 0.9205, 0.6506, 0.9205, 0.6506, 0.9205, 0.6506, 0.9205, 0.6506, 0.9205, 0.6506, 0.9205, 0.6506, 0.9205, 0.6506, 0.9205, 0.6506, 0.9205, 0.6506, 0.9205, 0.6506, 0.9205, 0.6506, 0.9205, 0.6506, 0.9205, 0.6506, 0.9205, 0.6506, 0.9205, 0.6506, 0.9205, 0.6506, 0.9205, 0.6506, 0.9205, 0.6506, 0.9205, 0.6506, 0.9205, 0.6506, 0.9205, 0.6506, 0.9205, 0.6506, 0.9205, 0.6506, 0.9205, 0.6506, 0.9205, 0.6506, 0.9205, 0.6506, 0.9205, 0.6506, 0.9205, 0.6506, 0.9205, 0.6506, 0.9205, 0.6506, 0.9205, 0.6506, 0.9205, 0.6506, 0.9205, 0.6506, 0.9205, 0.6506, 0.9205, 0.6506, 0.9205, 0.6506, 0.9205, 0.6506, 0.9205, 0.6506, 0.9205, 0.6506, 0.9205, 0.6506, 0.9205, 0.6506, 0.9205, 0.6506, 0.9205, 0.6506, 0.9205, 0.6506, 0.9205, 0.6506, 0.9205, 0.6506, 0.9205, 0.6506, 0.9205, 0.6506, 0.9205, 0.6506, 0.9205, 0.6506, 0.9205, 0.6506, 0.9205, 0.6506, 0.9205, 0.6506, 0.9205, 0.6506, 0.9205, 0.6506, 0.9205, 0.6506, 0.9205, 0.6506, 0.9205, 0.6506, 0.9205, 0.6506, 0.9205, 0.6506, 0.9205, 0.6506, 0.9205, 0.6506, 0.9205, 0.6506, 0.9205, 0.6506, 0.9205, 0.6506, 0.9205, 0.6506, 0.9205, 0.6506, 0.9205, 0.6506, 0.9205, 0.6506, 0.9205, 0.6506, 0.9205, 0.6506, 0.9205, 0.6506, 0.9205, 0.6506, 0.9205, 0.6506, 0.9205, 0.6506, 0.9205, 0.6506, 0.9205, 0.6506, 0.9205, 0.6506, 0.9205, 0.6506, 0.9205, 0.6506, 0.9205, 0.6506, 0.9205, 0.6506, 0.9205, 0.6506, 0.9205, 0.6506, 0.9205, 0.6506, 0.9205, 0.6506, 0.9205, 0.6506, 0.9205, 0.6506, 0.9205, 0.6506, 0.9205, 0.6506, 0.9205, 0.6506, 0.9205, 0.6506, 0.9205, 0.6506, 0.9205, 0.6506, 0.9205, 0.6506, 0.9205, 0.6506, 0.9205, 0.6506, 0.9205, 0.6506, 0.9205, 0.6506, 0.9205, 0.6506, 0.9205, 0.6506, 0.9205, 0.6506, 0.9205, 0.6506, 0.9205, 0.6506, 0.9205, 0.6506, 0.9205, 0.6506, 0.9205, 0.6506, 0.9205, 0.6506, 0.9205, 0.6506, 0.9205, 0.6506, 0.9205, 0.6506, 0.9205, 0.6506, 0.9485, 0.6341, 0.9485, 0.6341, 0.9485, 0.6341, 0.9485, 0.6341, 0.9205, 0.6506, 0.9205, 0.6506, 0.9205, 0.6506, 0.9205, 0.6506, 0.9205, 0.6506, 0.9205, 0.6506, 0.9205, 0.6506, 0.9205, 0.6506, 0.9205, 0.6506, 0.9205, 0.6506, 0.9205, 0.6506, 0.9205, 0.6506, 0.9205, 0.6506, 0.9205, 0.6506, 0.9205, 0.6506, 0.9205, 0.6506, 0.9205, 0.6506, 0.9205, 0.6506, 0.9205, 0.6506, 0.9205, 0.6506, 0.6488, 0.6115, 0.6488, 0.6115, 0.6488, 0.6115, 0.6488, 0.6115, 0.6488, 0.6115, 0.6488, 0.6115, 0.6488, 0.6115, 0.6488, 0.6115, 0.4462, 0.7983, 0.4462, 0.7983, 0.4462, 0.7983, 0.4462, 0.7983, 0.4462, 0.7983, 0.4462, 0.7983, 0.4462, 0.7983, 0.4462, 0.7983, 0.4462, 0.7983, 0.4462, 0.7983, 0.4462, 0.7983, 0.4462, 0.7983, 0.4462, 0.7983, 0.4462, 0.7983, 0.4462, 0.7983, 0.4462, 0.7983, 0.4462, 0.7983, 0.4462, 0.7983, 0.4462, 0.7983, 0.4462, 0.7983, 0.4462, 0.7983, 0.4462, 0.7983, 0.4462, 0.7983, 0.4462, 0.7983, 0.4462, 0.7983, 0.4462, 0.7983, 0.4462, 0.7983, 0.4462, 0.7983, 0.6488, 0.6115, 0.6488, 0.6115, 0.6488, 0.6115, 0.6488, 0.6115, 0.4462, 0.7983, 0.4462, 0.7983, 0.4462, 0.7983, 0.4462, 0.7983, 0.4462, 0.7983, 0.4462, 0.7983, 0.4462, 0.7983, 0.4462, 0.7983, 0.4774, 0.7491, 0.4774, 0.7491, 0.4774, 0.7491, 0.4774, 0.7491, 0.4774, 0.7491, 0.4774, 0.7491, 0.4774, 0.7491, 0.4774, 0.7491])
me_cubo.use_remesh_preserve_volume = False
me_cubo.use_remesh_preserve_attributes = False
me_cubo.use_mirror_vertex_groups = False
me_cubo.update()
arm_metarig = bpy.data.armatures.new('metarig')  # bones are not reproduced

# ---- objects
ob_metarig = bpy.data.objects.new('metarig', arm_metarig)
ob_character = bpy.data.objects.new('character', me_cubo)

# ---- transforms, parenting, visibility, modifiers, constraints
ob_metarig.location = (0.0, 0.0, 0.0)
ob_metarig.rotation_euler = (1.571, -0.0, 0.0)
ob_metarig.scale = (1.0, 1.0, 1.0)
ob_metarig.show_in_front = True
ob_metarig.lineart.crease_threshold = 0.0
ob_character.parent = ob_metarig
ob_character.matrix_parent_inverse = Matrix(((1.0, 0.0, 0.0, 0.0), (0.0, -1.629e-07, 1.0, 0.0), (0.0, -1.0, -1.629e-07, 0.0), (0.0, 0.0, 0.0, 1.0)))
ob_character.location = (0.0, 0.0, 0.0)
ob_character.lineart.crease_threshold = 0.0
_vg = ob_character.vertex_groups.new(name='pieDer')
_vg.add([142, 143, 144, 145, 146, 147, 148, 149, 150, 151, 152, 153, 156, 157, 158, 159, 160, 161, 162, 163, 165, 166, 167, 169, 170, 171, 323, 324, 325, 326, 327, 328, 329, 330, 331, 332, 333, 334, 335, 336, 374, 375, 376, 377], 1.0, 'REPLACE')
_vg = ob_character.vertex_groups.new(name='hips')
for _i, _w in zip([172, 173, 181, 189, 203, 204, 217, 218, 219, 226, 227, 234, 235, 236, 237, 238, 239, 242, 244, 245, 246, 247, 248, 249, 250, 251, 252, 253, 254, 256, 257, 259, 260, 263, 264, 265, 267, 277, 279, 280, 281, 282, 313, 314, 315, 316, 317, 318, 319, 320, 378, 379, 380, 381, 382, 383, 384, 397, 443, 444, 445, 446, 447], [0.1843, 0.4192, 0.4611, 0.09469, 0.009156, 0.01116, 0.06172, 0.2439, 0.05227, 0.3841, 0.01237, 0.1342, 0.378, 0.8505, 0.6849, 0.1624, 0.1175, 0.01421, 0.5055, 0.294, 0.09914, 0.2399, 0.01156, 0.5016, 0.04645, 0.09122, 0.01255, 0.3547, 0.104, 0.01284, 0.4747, 0.00956, 0.5562, 0.1933, 0.09424, 0.007675, 0.5364, 0.01509, 0.0828, 0.01161, 0.4491, 0.09886, 0.4471, 0.6874, 0.2363, 0.2174, 0.3173, 0.3543, 0.2653, 0.2587, 0.223, 0.2893, 0.3004, 0.3115, 0.3153, 0.1797, 0.274, 0.06533, 0.2522, 0.08096, 0.4471, 0.3173, 0.2587]): _vg.add([_i], _w, 'REPLACE')
_vg = ob_character.vertex_groups.new(name='spine')
for _i, _w in zip([203, 218, 235, 236, 237, 238, 239, 240, 241, 242, 243, 244, 245, 246, 248, 249, 250, 251, 252, 253, 254, 255, 256, 257, 259, 260, 263, 264, 265, 267, 279, 280, 281, 282, 313, 314, 315, 316, 317, 318, 319, 320, 378, 379, 380, 381, 382, 383, 384, 397, 443, 444, 445, 446, 447], [0.03178, 0.00947, 0.1213, 0.01831, 0.04188, 0.09479, 0.5826, 0.0464, 0.04114, 0.1514, 0.1553, 0.3055, 0.6536, 0.1079, 0.002398, 0.2288, 0.06247, 0.1491, 0.05916, 0.2471, 0.4707, 0.0249, 0.1143, 0.2844, 0.06979, 0.3161, 0.03774, 0.1293, 0.04974, 0.2537, 0.07395, 0.07862, 0.2668, 0.2491, 0.3432, 0.2596, 0.4632, 0.425, 0.4074, 0.5311, 0.5078, 0.4186, 0.1981, 0.3776, 0.1683, 0.444, 0.1915, 0.625, 0.258, 0.5963, 0.3934, 0.3439, 0.3432, 0.4074, 0.4186]): _vg.add([_i], _w, 'REPLACE')
_vg = ob_character.vertex_groups.new(name='chest')
for _i, _w in zip([6, 7, 134, 136, 138, 140, 141, 203, 239, 240, 241, 242, 243, 244, 245, 246, 249, 251, 252, 253, 254, 255, 256, 257, 258, 259, 260, 261, 262, 264, 265, 266, 267, 268, 270, 271, 272, 275, 280, 281, 282, 284, 285, 286, 289, 290, 301, 302, 303, 305, 313, 315, 316, 317, 319, 320, 366, 368, 370, 371, 372, 373, 378, 379, 380, 381, 382, 383, 384, 397, 399, 400, 401, 406, 407, 408, 410, 417, 418, 419, 423, 424, 425, 430, 431, 432, 434, 437, 438, 439, 443, 444, 445, 446, 447], [0.1704, 0.157, 0.00375, 0.01547, 0.005267, 0.02233, 0.069, 0.5043, 0.2181, 0.5635, 0.7429, 0.648, 0.7176, 0.06931, 0.01938, 0.6354, 0.1299, 0.6044, 0.5049, 0.1348, 0.3118, 0.2337, 0.5596, 0.09066, 0.2852, 0.6479, 0.0805, 0.173, 0.06101, 0.6429, 0.5703, 0.09462, 0.1138, 0.1286, 0.1302, 0.7207, 0.227, 0.117, 0.5486, 0.1036, 0.5157, 0.1555, 0.08051, 0.1606, 0.07629, 0.126, 0.6721, 0.5321, 0.4098, 0.06091, 0.02849, 0.04896, 0.05523, 0.03527, 0.02701, 0.04598, 0.09514, 0.1371, 0.06591, 0.04707, 0.005341, 0.01957, 0.3696, 0.2012, 0.3827, 0.1437, 0.3783, 0.1586, 0.3096, 0.2979, 0.04707, 0.01957, 0.005341, 0.1234, 0.05943, 0.08692, 0.03127, 0.04707, 0.01957, 0.005341, 0.04707, 0.01957, 0.005341, 0.1234, 0.05943, 0.08692, 0.03127, 0.04707, 0.01957, 0.005341, 0.276, 0.4844, 0.02849, 0.03527, 0.04598]): _vg.add([_i], _w, 'REPLACE')
_vg = ob_character.vertex_groups.new(name='neck')
for _i, _w in zip([0, 1, 2, 3, 4, 6, 7, 8, 9, 141, 240, 261, 268, 272, 273, 274, 275, 287, 288, 289, 290, 291, 292, 293, 294, 295, 296, 297, 298, 299, 300, 301, 302, 303, 304, 305, 341, 342, 343, 344, 345, 346, 347, 348, 349, 350, 351, 352, 353, 354, 355, 356, 365, 366, 367, 368, 369, 370, 371, 372, 373, 385, 386, 387, 398, 399, 400, 401, 402, 403, 404, 405, 406, 407, 408, 409, 410, 411, 412, 413, 414, 415, 416, 417, 418, 419, 420, 421, 422, 423, 424, 425, 426, 427, 428, 429, 430, 431, 432, 433, 434, 435, 436, 437, 438, 439, 440, 441, 442], [0.7974, 0.1251, 0.05289, 0.08625, 0.2924, 0.3895, 0.5032, 0.9201, 0.8414, 0.2024, 0.01435, 0.08432, 0.1066, 0.4577, 0.884, 0.9667, 0.6088, 0.1057, 0.09508, 0.5558, 0.4785, 0.06021, 0.057, 0.03594, 0.229, 0.09212, 0.07678, 0.04831, 0.1562, 0.264, 0.356, 0.1374, 0.1369, 0.1526, 0.855, 0.2705, 0.6323, 0.6307, 0.6382, 0.6395, 0.6348, 0.6342, 0.6362, 0.6359, 0.65, 0.65, 0.6498, 0.6499, 0.6494, 0.6497, 0.6496, 0.6498, 0.7632, 0.3922, 0.824, 0.3455, 0.7973, 0.4456, 0.1673, 0.1575, 0.1542, 0.9002, 0.8938, 0.8212, 0.871, 0.1673, 0.1542, 0.1575, 0.07578, 0.08987, 0.09091, 0.1034, 0.3261, 0.4211, 0.3574, 0.1539, 0.5969, 0.09464, 0.1885, 0.6315, 0.6389, 0.6345, 0.6361, 0.1673, 0.1542, 0.1575, 0.07578, 0.1034, 0.1539, 0.1673, 0.1542, 0.1575, 0.07578, 0.08987, 0.09091, 0.1034, 0.3261, 0.4211, 0.3574, 0.1539, 0.5969, 0.09464, 0.1885, 0.1673, 0.1542, 0.1575, 0.07578, 0.1034, 0.1539]): _vg.add([_i], _w, 'REPLACE')
_vg = ob_character.vertex_groups.new(name='head')
for _i, _w in zip([0, 1, 2, 3, 4, 5, 6, 7, 8, 9, 272, 273, 275, 287, 288, 289, 290, 291, 292, 293, 294, 295, 296, 297, 298, 299, 300, 301, 302, 303, 341, 342, 343, 344, 345, 346, 347, 348, 349, 350, 351, 352, 353, 354, 355, 356, 357, 358, 359, 360, 361, 362, 363, 364, 365, 366, 367, 368, 369, 370, 371, 372, 373, 385, 386, 387, 398, 399, 400, 401, 402, 403, 404, 405, 406, 407, 408, 409, 410, 411, 412, 413, 414, 415, 416, 417, 418, 419, 420, 421, 422, 423, 424, 425, 426, 427, 428, 429, 430, 431, 432, 433, 434, 435, 436, 437, 438, 439, 440, 441, 442], [0.1596, 0.8746, 0.9465, 0.9126, 0.7071, 0.9808, 0.3916, 0.2582, 0.04855, 0.02044, 0.26, 0.06549, 0.1733, 0.8933, 0.9039, 0.31, 0.3275, 0.9392, 0.9424, 0.9566, 0.7705, 0.9076, 0.9225, 0.9505, 0.8326, 0.7308, 0.6398, 0.07254, 0.05029, 0.02519, 0.3677, 0.3693, 0.3618, 0.3605, 0.3652, 0.3658, 0.3638, 0.3641, 0.3501, 0.3501, 0.3502, 0.3501, 0.3507, 0.3503, 0.3505, 0.3503, 1.0, 1.0, 1.0, 1.0, 1.0, 1.0, 1.0, 1.0, 0.2023, 0.4637, 0.1628, 0.475, 0.1932, 0.4453, 0.7661, 0.8015, 0.796, 0.07714, 0.07914, 0.1679, 0.1077, 0.7661, 0.796, 0.8015, 0.9113, 0.8948, 0.8936, 0.8791, 0.5107, 0.4814, 0.513, 0.8201, 0.3293, 0.8893, 0.7804, 0.3685, 0.3611, 0.3655, 0.3639, 0.7661, 0.796, 0.8015, 0.9113, 0.8791, 0.8201, 0.7661, 0.796, 0.8015, 0.9113, 0.8948, 0.8936, 0.8791, 0.5107, 0.4814, 0.513, 0.8201, 0.3293, 0.8893, 0.7804, 0.7661, 0.796, 0.8015, 0.9113, 0.8791, 0.8201]): _vg.add([_i], _w, 'REPLACE')
_vg = ob_character.vertex_groups.new(name='shoulder.L')
for _i, _w in zip([240, 242, 261, 268, 305], [0.09461, 0.01293, 0.2485, 0.1827, 0.08375]): _vg.add([_i], _w, 'REPLACE')
_vg = ob_character.vertex_groups.new(name='upper_arm.L')
_vg = ob_character.vertex_groups.new(name='forearm.L')
_vg = ob_character.vertex_groups.new(name='hand.L')
_vg = ob_character.vertex_groups.new(name='palm.01.L')
_vg = ob_character.vertex_groups.new(name='f_index.01.L')
_vg = ob_character.vertex_groups.new(name='f_index.02.L')
_vg = ob_character.vertex_groups.new(name='thumb.01.L')
_vg = ob_character.vertex_groups.new(name='thumb.02.L')
_vg = ob_character.vertex_groups.new(name='thumb.03.L')
_vg = ob_character.vertex_groups.new(name='palm.02.L')
_vg = ob_character.vertex_groups.new(name='f_middle.01.L')
_vg = ob_character.vertex_groups.new(name='f_middle.02.L')
_vg = ob_character.vertex_groups.new(name='palm.03.L')
_vg = ob_character.vertex_groups.new(name='f_ring.01.L')
_vg = ob_character.vertex_groups.new(name='f_ring.02.L')
_vg = ob_character.vertex_groups.new(name='palm.04.L')
_vg = ob_character.vertex_groups.new(name='f_pinky.01.L')
_vg = ob_character.vertex_groups.new(name='f_pinky.02.L')
_vg = ob_character.vertex_groups.new(name='shoulder.R')
for _i, _w in zip([0, 6, 7, 9, 104, 105, 138, 139, 140, 141, 203, 239, 240, 241, 242, 243, 246, 251, 252, 254, 255, 256, 258, 259, 261, 262, 264, 265, 266, 268, 269, 270, 271, 272, 273, 275, 280, 282, 284, 285, 286, 289, 290, 301, 302, 303, 304, 305, 366, 368, 370, 378, 379, 380, 381, 382, 384, 406, 407, 408, 410, 430, 431, 432, 434, 443, 444], [0.007067, 0.04113, 0.07801, 0.1028, 0.09552, 0.1022, 0.7814, 0.9119, 0.1522, 0.7104, 0.05123, 0.007759, 0.2191, 0.1334, 0.09184, 0.05725, 0.0009663, 0.01143, 0.06091, 0.02417, 0.5012, 0.1584, 0.435, 0.1213, 0.4561, 0.7601, 0.007507, 0.07779, 0.09985, 0.5511, 0.1193, 0.7027, 0.1917, 0.05154, 0.03106, 0.09793, 0.1172, 0.02278, 0.03995, 0.1061, 0.04031, 0.05607, 0.06518, 0.1073, 0.2657, 0.3895, 0.1157, 0.5676, 0.04381, 0.02997, 0.03314, 0.005713, 0.01208, 0.0004831, 0.003879, 0.003754, 0.01139, 0.02513, 0.02336, 0.03165, 0.01426, 0.02513, 0.02336, 0.03165, 0.01426, 0.002005, 0.004059]): _vg.add([_i], _w, 'REPLACE')
_vg = ob_character.vertex_groups.new(name='upper_arm.R')
for _i, _w in zip([98, 99, 100, 101, 102, 103, 104, 105, 107, 108, 109, 110, 111, 112, 113, 114, 115, 116, 117, 118, 119, 120, 121, 122, 123, 124, 125, 126, 127, 128, 129, 130, 131, 132, 133, 134, 135, 136, 137, 138, 139, 140, 203, 239, 240, 241, 242, 243, 246, 248, 249, 250, 251, 252, 253, 254, 255, 256, 257, 258, 259, 262, 264, 265, 266, 267, 269, 270, 271, 276, 279, 280, 281, 282, 284, 285, 286, 306, 311, 316, 320, 378, 379, 380, 381, 382, 384, 388, 389, 390, 391, 392, 393, 394, 395, 396, 443, 444], [0.0798, 0.08396, 0.0798, 0.08396, 0.07551, 0.07205, 0.8217, 0.7738, 0.06852, 0.0955, 0.07551, 0.07544, 0.06852, 0.09663, 0.0955, 0.9127, 0.9098, 0.9701, 0.973, 0.9538, 0.9255, 0.9344, 0.9486, 0.5141, 0.4963, 0.8068, 0.7992, 0.5307, 0.7318, 0.7512, 0.7063, 0.9619, 0.9848, 0.9538, 0.9868, 0.9472, 0.946, 0.9439, 0.9668, 0.1845, 0.06949, 0.8064, 0.0567, 0.0, 0.007451, 0.06007, 0.002134, 0.03449, 0.0, 0.0, 0.0, 0.0, 0.0, 0.08297, 0.0, 0.0, 0.09921, 0.0, 0.0, 0.0, 0.01797, 0.005252, 0.0, 0.0, 0.7918, 0.0, 0.848, 0.1495, 0.02902, 0.0, 0.0, 0.004076, 0.0, 0.0, 0.7721, 0.7911, 0.7576, 0.07544, 0.07205, 0.0, 0.0, 0.0, 0.0, 0.0, 0.0, 0.02715, 0.0, 0.09663, 0.5307, 0.7318, 0.8068, 0.7992, 0.7512, 0.7063, 0.5141, 0.4963, 0.02294, 0.04643]): _vg.add([_i], _w, 'REPLACE')
_vg = ob_character.vertex_groups.new(name='forearm.R')
for _i, _w in zip([10, 11, 22, 23, 24, 25, 26, 83, 96, 97, 98, 99, 100, 101, 102, 103, 106, 107, 108, 109, 110, 111, 112, 113, 114, 115, 116, 117, 118, 119, 120, 121, 122, 123, 124, 125, 126, 127, 128, 129, 306, 307, 308, 309, 310, 311, 312, 388, 389, 390, 391, 392, 393, 394, 395, 396], [0.1196, 0.1073, 0.2155, 0.139, 0.1022, 0.1664, 0.1397, 0.1089, 0.68, 0.6386, 0.9159, 0.9113, 0.9159, 0.9113, 0.9222, 0.9259, 0.6473, 0.9292, 0.9007, 0.9222, 0.9214, 0.9292, 0.8983, 0.9007, 0.08313, 0.08568, 0.007189, 0.002091, 0.03782, 0.0714, 0.06052, 0.04626, 0.4848, 0.5029, 0.1921, 0.1995, 0.4685, 0.267, 0.2467, 0.2916, 0.9214, 0.7729, 0.676, 0.7637, 0.6758, 0.9259, 0.6546, 0.8983, 0.4685, 0.267, 0.1921, 0.1995, 0.2467, 0.2916, 0.4848, 0.5029]): _vg.add([_i], _w, 'REPLACE')
_vg = ob_character.vertex_groups.new(name='hand.R')
for _i, _w in zip([10, 10, 11, 11, 22, 22, 23, 23, 24, 24, 25, 25, 26, 26, 55, 59, 83, 83, 96, 96, 97, 97, 106, 106, 307, 307, 308, 308, 309, 309, 310, 310, 312, 312], [0.09451, 0.0945, 0.03375, 0.03375, 0.5491, 0.5491, 0.7501, 0.7502, 0.133, 0.133, 0.6079, 0.6079, 0.05413, 0.05413, 0.8424, 0.8424, 0.1457, 0.1457, 0.1705, 0.1705, 0.06891, 0.06891, 0.05681, 0.05681, 0.1566, 0.1566, 0.1042, 0.1042, 0.2074, 0.2074, 0.1276, 0.1276, 0.139, 0.139]): _vg.add([_i], _w, 'REPLACE')
_vg = ob_character.vertex_groups.new(name='palm.01.R')
for _i, _w in zip([24, 24, 66, 66, 67, 67, 78, 78, 82, 82, 83, 83, 84, 84, 90, 90, 283, 283], [0.01938, 0.01938, 0.02895, 0.02895, 0.02018, 0.02017, 0.001913, 0.00191, 0.5935, 0.5936, 0.02515, 0.02514, 0.5226, 0.5226, 0.2338, 0.2338, 0.1329, 0.1329]): _vg.add([_i], _w, 'REPLACE')
_vg = ob_character.vertex_groups.new(name='f_index.01.R')
for _i, _w in zip([30, 30, 31, 31, 37, 37, 74, 74, 75, 75, 78, 78, 79, 79, 82, 82, 84, 84], [0.07504, 0.07504, 0.05961, 0.05962, 0.05055, 0.05056, 0.8835, 0.8835, 0.06072, 0.06071, 0.8523, 0.8523, 0.4536, 0.4536, 0.06122, 0.06123, 0.04399, 0.04399]): _vg.add([_i], _w, 'REPLACE')
_vg = ob_character.vertex_groups.new(name='f_index.02.R')
for _i, _w in zip([30, 30, 36, 36, 37, 37, 42, 42, 43, 43, 48, 48, 49, 49, 75, 75, 76, 76, 77, 77, 79, 79, 80, 80, 81, 81], [0.01098, 0.01099, 0.9282, 0.9282, 0.8956, 0.8956, 0.8995, 0.8995, 0.5377, 0.5377, 0.1056, 0.1056, 0.08085, 0.08087, 0.9327, 0.9327, 0.9488, 0.9487, 0.2882, 0.2882, 0.5404, 0.5404, 0.8837, 0.8837, 0.1552, 0.1552]): _vg.add([_i], _w, 'REPLACE')
_vg = ob_character.vertex_groups.new(name='thumb.01.R')
for _i, _w in zip([23, 23, 24, 24, 25, 25, 82, 82, 83, 83, 84, 84, 90, 90, 91, 91, 96, 96, 145, 202, 283, 283, 310, 310, 312, 312], [0.03174, 0.03174, 0.5954, 0.5954, 0.07444, 0.07444, 0.1322, 0.1322, 0.565, 0.565, 0.05385, 0.05385, 0.4133, 0.4133, 0.05525, 0.05525, 0.029, 0.029, 0.0, 0.0, 0.04283, 0.04283, 0.1293, 0.1293, 0.1248, 0.1248]): _vg.add([_i], _w, 'REPLACE')
_vg = ob_character.vertex_groups.new(name='thumb.02.R')
for _i, _w in zip([24, 24, 82, 82, 83, 83, 84, 84, 85, 85, 86, 86, 87, 87, 88, 88, 90, 90, 91, 91, 92, 92, 93, 93, 95, 95, 283, 283, 310, 310], [0.101, 0.101, 0.06225, 0.06224, 0.113, 0.1129, 0.2361, 0.236, 0.9385, 0.9385, 0.8865, 0.8865, 0.1026, 0.1027, 0.05291, 0.05291, 0.2365, 0.2365, 0.9097, 0.9097, 0.08696, 0.08698, 0.8836, 0.8836, 0.01005, 0.01005, 0.7283, 0.7283, 0.001138, 0.001139]): _vg.add([_i], _w, 'REPLACE')
_vg = ob_character.vertex_groups.new(name='thumb.03.R')
for _i, _w in zip([86, 86, 87, 87, 88, 88, 89, 89, 90, 90, 92, 92, 93, 93, 94, 94, 95, 95, 283, 283], [0.1097, 0.1097, 0.8913, 0.8914, 0.9465, 0.9465, 1.013, 1.013, 0.02217, 0.02217, 0.893, 0.8929, 0.1087, 0.1087, 0.9955, 0.9955, 0.9692, 0.9692, 0.04545, 0.04544]): _vg.add([_i], _w, 'REPLACE')
_vg = ob_character.vertex_groups.new(name='palm.02.R')
for _i, _w in zip([23, 23, 25, 25, 27, 27, 30, 30, 31, 31, 59, 59, 66, 66, 67, 67, 82, 82, 84, 84, 90, 90], [0.002263, 0.00227, 0.06248, 0.06249, 0.03036, 0.03037, 0.02072, 0.02072, 0.02695, 0.02696, 0.07637, 0.07638, 0.7588, 0.7588, 0.8439, 0.8438, 0.1121, 0.1122, 0.0899, 0.08991, 0.03715, 0.03715]): _vg.add([_i], _w, 'REPLACE')
_vg = ob_character.vertex_groups.new(name='f_middle.01.R')
for _i, _w in zip([29, 29, 30, 30, 31, 31, 32, 32, 33, 33, 35, 35, 36, 36, 37, 37, 38, 38, 66, 66, 67, 67, 68, 68, 69, 69, 70, 70, 74, 74, 78, 78], [0.1429, 0.1429, 0.7862, 0.7862, 0.8591, 0.859, 0.7517, 0.7517, 0.0461, 0.04609, 0.4873, 0.4873, 0.03436, 0.03435, 0.01178, 0.01177, 0.1721, 0.1722, 0.02957, 0.02957, 0.02565, 0.02566, 0.8989, 0.8989, 0.8627, 0.8628, 0.06063, 0.06063, 0.05473, 0.05474, 0.07976, 0.07976]): _vg.add([_i], _w, 'REPLACE')
_vg = ob_character.vertex_groups.new(name='f_middle.02.R')
for _i, _w in zip([32, 32, 35, 35, 38, 38, 41, 41, 44, 44, 47, 47, 50, 50, 68, 68, 69, 69, 70, 70, 71, 71, 72, 72, 73, 73], [0.002438, 0.002433, 0.4784, 0.4783, 0.7888, 0.7889, 0.4992, 0.4992, 0.4948, 0.4948, 0.04777, 0.04778, 0.04684, 0.04685, 0.08278, 0.08279, 0.1071, 0.1071, 0.7878, 0.7878, 0.4902, 0.4902, 0.07158, 0.07157, 0.05474, 0.05473]): _vg.add([_i], _w, 'REPLACE')
_vg = ob_character.vertex_groups.new(name='palm.03.R')
for _i, _w in zip([28, 28, 29, 29, 30, 30, 32, 32, 55, 55, 59, 59, 60, 60, 66, 66], [0.05612, 0.05611, 0.6946, 0.6947, 0.05271, 0.05271, 0.05323, 0.05324, 0.08373, 0.08374, 0.7648, 0.7648, 0.01628, 0.01627, 0.08223, 0.08222]): _vg.add([_i], _w, 'REPLACE')
_vg = ob_character.vertex_groups.new(name='f_ring.01.R')
for _i, _w in zip([15, 15, 27, 27, 28, 28, 29, 29, 32, 32, 33, 33, 34, 34, 39, 39, 40, 40, 45, 45, 52, 52, 60, 60, 61, 61, 62, 62, 63, 63], [0.03715, 0.03714, 0.00687, 0.00688, 0.08642, 0.08643, 0.03968, 0.03968, 0.09386, 0.09385, 0.7686, 0.7687, 0.8859, 0.8859, 0.9465, 0.9465, 0.05844, 0.05845, 0.06766, 0.06767, 0.01228, 0.01227, 0.8833, 0.8833, 0.9341, 0.9341, 0.05659, 0.05658, 0.06443, 0.06442]): _vg.add([_i], _w, 'REPLACE')
_vg = ob_character.vertex_groups.new(name='f_ring.02.R')
for _i, _w in zip([39, 39, 40, 40, 45, 45, 46, 46, 51, 51, 60, 60, 61, 61, 62, 62, 63, 63, 64, 64, 65, 65], [0.01463, 0.01462, 0.1344, 0.1344, 0.7923, 0.7923, 0.006233, 0.006246, 0.07209, 0.0721, 0.051, 0.051, 0.01935, 0.01936, 0.8193, 0.8193, 0.8574, 0.8574, 0.07428, 0.07427, 0.08408, 0.08407]): _vg.add([_i], _w, 'REPLACE')
_vg = ob_character.vertex_groups.new(name='palm.04.R')
for _i, _w in zip([10, 10, 11, 11, 12, 12, 13, 13, 14, 14, 15, 15, 22, 22, 25, 25, 26, 26, 27, 27, 28, 28, 29, 29, 32, 32, 33, 33, 34, 34, 55, 55, 56, 56, 59, 59, 67, 67, 96, 96, 97, 97, 106, 106, 307, 307, 308, 308, 312, 312], [0.7749, 0.7749, 0.8404, 0.8404, 0.9133, 0.9133, 0.9406, 0.9406, 0.1958, 0.1958, 0.4674, 0.4674, 0.2139, 0.2139, 0.06366, 0.06367, 0.7847, 0.7847, 0.9011, 0.901, 0.7419, 0.742, 0.06809, 0.0681, 0.0473, 0.04728, 0.1077, 0.1077, 0.01904, 0.01904, 0.8779, 0.8779, 0.006, 0.005995, 0.1099, 0.1099, 0.02515, 0.02516, 0.07813, 0.07813, 0.2612, 0.2612, 0.2801, 0.2801, 0.0596, 0.05959, 0.2082, 0.2082, 0.01537, 0.01537]): _vg.add([_i], _w, 'REPLACE')
_vg = ob_character.vertex_groups.new(name='f_pinky.01.R')
for _i, _w in zip([12, 12, 13, 13, 14, 14, 15, 15, 16, 16, 17, 17, 18, 18, 19, 19, 28, 28, 33, 33, 52, 52, 53, 53, 56, 56, 57, 57], [0.05823, 0.05823, 0.0217, 0.0217, 0.7754, 0.7754, 0.4834, 0.4834, 0.9409, 0.9409, 0.9213, 0.9213, 0.05292, 0.05292, 0.01878, 0.01878, 0.09294, 0.09293, 0.06134, 0.06133, 0.9028, 0.9028, 0.06555, 0.06554, 0.9134, 0.9134, 0.0669, 0.06689]): _vg.add([_i], _w, 'REPLACE')
_vg = ob_character.vertex_groups.new(name='f_pinky.02.R')
for _i, _w in zip([17, 17, 18, 18, 19, 19, 21, 21, 52, 52, 53, 53, 54, 54, 56, 56, 57, 57, 58, 58], [0.005404, 0.005399, 0.09339, 0.09341, 0.4683, 0.4683, 0.03706, 0.03707, 0.04246, 0.04247, 0.8062, 0.8063, 0.08948, 0.08947, 0.02784, 0.02783, 0.7824, 0.7825, 0.09742, 0.09741]): _vg.add([_i], _w, 'REPLACE')
_vg = ob_character.vertex_groups.new(name='thigh.L')
_vg = ob_character.vertex_groups.new(name='shin.L')
for _i, _w in zip([146, 152, 158, 159, 161, 333, 334, 335, 336], [0.0, 0.0, 0.0, 0.0, 0.0, 0.0, 0.0, 0.0, 0.0]): _vg.add([_i], _w, 'REPLACE')
_vg = ob_character.vertex_groups.new(name='foot.L')
for _i, _w in zip([143, 145, 159, 161, 180, 202, 333, 334, 335, 336], [0.0, 0.0, 0.0, 0.0, 0.0, 0.0, 0.0, 0.0, 0.0, 0.0]): _vg.add([_i], _w, 'REPLACE')
_vg = ob_character.vertex_groups.new(name='toe.L')
_vg = ob_character.vertex_groups.new(name='heel.L')
_vg = ob_character.vertex_groups.new(name='heel.02.L')
_vg = ob_character.vertex_groups.new(name='thigh.R')
for _i, _w in zip([172, 173, 174, 175, 176, 177, 181, 182, 183, 184, 185, 186, 189, 190, 191, 192, 193, 196, 197, 198, 199, 200, 204, 205, 206, 207, 208, 209, 210, 211, 217, 218, 219, 220, 221, 222, 223, 226, 227, 228, 229, 230, 231, 234, 235, 236, 237, 238, 239, 244, 246, 247, 248, 249, 250, 251, 253, 254, 257, 260, 263, 267, 276, 277, 278, 279, 281, 282, 313, 314, 315, 316, 317, 318, 319, 320, 378, 379, 380, 381, 382, 384, 443, 445, 446, 447], [0.8021, 0.5759, 0.987, 0.9434, 0.5155, 0.07274, 0.5321, 0.9743, 0.9436, 0.5672, 0.08519, 0.003624, 0.8831, 0.9946, 0.9386, 0.208, 0.03549, 0.9916, 0.9418, 0.4799, 0.06092, 0.0005686, 0.9664, 0.9938, 0.9397, 0.9417, 0.3007, 0.1892, 0.05991, 0.03575, 0.934, 0.7216, 0.9444, 0.9606, 0.6975, 0.08818, 0.04278, 0.6114, 0.9633, 0.954, 0.7509, 0.09849, 0.05167, 0.8545, 0.4836, 0.1133, 0.2664, 0.7298, 0.004392, 0.1031, 0.001662, 0.7551, 0.9398, 0.1153, 0.8798, 0.03026, 0.2367, 0.01618, 0.1292, 0.02236, 0.7591, 0.07752, 0.9864, 0.9497, 0.9722, 0.8327, 0.158, 0.02335, 0.1611, 0.02499, 0.2418, 0.2913, 0.2231, 0.08592, 0.1819, 0.2644, 0.1335, 0.0727, 0.05846, 0.05373, 0.03876, 0.0907, 0.02071, 0.1611, 0.2231, 0.2644]): _vg.add([_i], _w, 'REPLACE')
_vg = ob_character.vertex_groups.new(name='shin.R')
for _i, _w in zip([142, 143, 144, 145, 146, 147, 148, 149, 152, 153, 154, 155, 156, 157, 158, 159, 161, 162, 164, 165, 166, 168, 170, 171, 175, 176, 177, 178, 179, 180, 183, 184, 185, 186, 187, 188, 191, 192, 193, 194, 195, 197, 198, 199, 200, 201, 202, 206, 207, 208, 209, 210, 211, 212, 213, 214, 215, 216, 220, 221, 222, 223, 224, 225, 228, 229, 230, 231, 232, 233, 321, 322, 327, 328, 329, 330, 331, 332, 333, 334, 335, 336, 337, 338, 339, 340, 374, 375, 376, 377], [0.05319, 0.04879, 0.03136, 0.04959, 0.0, 0.03469, 0.0, 0.08184, 0.0, 0.0, 0.5744, 0.7505, 0.0, 0.0, 0.0, 0.0, 0.0, 0.0, 0.5577, 0.0, 0.01399, 0.5516, 0.0, 0.02717, 0.05624, 0.4844, 0.9267, 0.9705, 0.9048, 0.1983, 0.0553, 0.4325, 0.9143, 0.9684, 0.9146, 0.2007, 0.06133, 0.7919, 0.9569, 0.9459, 0.5551, 0.05803, 0.52, 0.9386, 0.9728, 0.9362, 0.2125, 0.05912, 0.05825, 0.699, 0.8107, 0.9396, 0.9567, 0.9799, 0.9564, 0.9435, 0.5647, 0.5781, 0.02479, 0.302, 0.9114, 0.9523, 0.9524, 0.4241, 0.03828, 0.2486, 0.901, 0.9462, 0.959, 0.2399, 0.9833, 0.9873, 0.0, 0.0, 0.0, 0.0, 0.0, 0.0, 0.0, 0.0, 0.0, 0.0, 0.5994, 0.6882, 0.7605, 0.7608, 0.0335, 0.008748, 0.03243, 0.009373]): _vg.add([_i], _w, 'REPLACE')
_vg = ob_character.vertex_groups.new(name='foot.R')
for _i, _w in zip([142, 143, 144, 145, 146, 147, 148, 149, 150, 151, 152, 153, 154, 155, 156, 157, 158, 159, 160, 161, 162, 163, 164, 165, 166, 167, 168, 169, 170, 171, 179, 180, 187, 188, 194, 195, 201, 202, 213, 214, 215, 216, 224, 225, 232, 233, 327, 328, 329, 330, 331, 332, 333, 334, 335, 336, 337, 338, 339, 340, 374, 375, 376, 377], [0.9221, 0.9313, 0.5182, 0.9264, 0.4886, 0.4809, 0.539, 0.9357, 0.1014, 0.07664, 0.855, 0.9616, 0.4277, 0.2496, 0.6393, 0.9524, 0.8114, 0.5234, 0.05398, 0.6352, 0.6762, 0.01551, 0.4414, 0.4544, 1.01, 0.8458, 0.4436, 0.8126, 1.0, 0.6008, 0.09462, 0.7926, 0.0848, 0.7981, 0.05427, 0.4448, 0.0638, 0.7916, 0.03828, 0.05679, 0.4356, 0.4168, 0.04529, 0.5767, 0.03174, 0.7653, 0.6857, 0.7177, 0.806, 0.6957, 0.8625, 0.8432, 0.5871, 1.0, 0.9967, 0.6295, 0.3985, 0.311, 0.237, 0.2368, 0.5315, 0.4582, 0.5145, 0.4293]): _vg.add([_i], _w, 'REPLACE')
_vg = ob_character.vertex_groups.new(name='toe.R')
for _i, _w in zip([150, 151, 160, 163, 167, 169, 323, 324, 325, 326, 331, 332, 374, 375, 376, 377], [0.9016, 0.6882, 0.9463, 0.8596, 0.1404, 0.1717, 0.9777, 0.9814, 0.9807, 0.9855, 0.0, 0.03406, 0.4508, 0.004396, 0.2407, 0.08197]): _vg.add([_i], _w, 'REPLACE')
_vg = ob_character.vertex_groups.new(name='heel.R')
for _i, _w in zip([142, 144, 145, 146, 147, 148, 149, 152, 154, 155, 156, 158, 159, 161, 162, 165, 166, 168, 170, 171, 180, 194, 195, 202, 213, 214, 215, 216, 224, 225, 233, 327, 328, 329, 330, 333, 334, 335, 336, 337, 338, 339, 340], [0.01489, 0.8578, 0.07328, 0.8823, 0.9066, 0.8172, 0.03073, 0.9243, 0.04084, 0.3871, 0.8506, 0.908, 0.9705, 0.9477, 0.8376, 0.9255, 0.04828, 0.005082, 0.0654, 0.8579, 0.01016, 0.05379, 0.7204, 0.08168, 0.05471, 0.06814, 0.7538, 0.7624, 0.0436, 0.7045, 0.09263, 0.454, 0.4188, 0.4621, 0.4253, 0.9567, 0.9618, 0.9842, 0.9748, 0.04632, 0.3741, 0.4042, 0.4152]): _vg.add([_i], _w, 'REPLACE')
_vg = ob_character.vertex_groups.new(name='heel.02.R')
for _i, _w in zip([142, 145, 149, 152, 153, 154, 156, 157, 158, 159, 161, 162, 165, 166, 168, 169, 170, 171, 180, 202, 233, 327, 328, 329, 330, 331, 332, 334, 337, 374, 375, 376, 377], [0.07731, 0.1228, 0.1012, 0.06733, 0.9474, 0.01884, 0.1277, 0.9618, 0.08898, 0.004923, 0.04411, 0.1532, 0.0435, 0.6812, 0.001291, 0.1877, 0.6929, 0.08281, 0.002583, 0.03769, 0.01425, 0.5344, 0.5712, 0.5074, 0.5447, 0.9798, 0.9893, 0.008245, 0.007127, 0.4737, 0.4899, 0.4809, 0.4947]): _vg.add([_i], _w, 'REPLACE')
_vg = ob_character.vertex_groups.new(name='f_index.03.L')
_vg = ob_character.vertex_groups.new(name='f_middle.03.L')
_vg = ob_character.vertex_groups.new(name='f_ring.03.L')
_vg = ob_character.vertex_groups.new(name='palm.04.L')
_vg = ob_character.vertex_groups.new(name='f_pinky.03.L')
_vg = ob_character.vertex_groups.new(name='hand.R')
_vg = ob_character.vertex_groups.new(name='palm.01.R')
_vg = ob_character.vertex_groups.new(name='f_index.01.R')
_vg = ob_character.vertex_groups.new(name='f_index.02.R')
_vg = ob_character.vertex_groups.new(name='f_index.03.R')
for _i, _w in zip([42, 43, 48, 49, 76, 77, 80, 81], [0.0959, 0.4584, 0.8937, 0.9184, 0.04157, 0.7095, 0.09206, 0.842]): _vg.add([_i], _w, 'REPLACE')
_vg = ob_character.vertex_groups.new(name='thumb.01.R')
_vg = ob_character.vertex_groups.new(name='thumb.02.R')
_vg = ob_character.vertex_groups.new(name='thumb.03.R')
_vg = ob_character.vertex_groups.new(name='palm.02.R')
_vg = ob_character.vertex_groups.new(name='f_middle.01.R')
_vg = ob_character.vertex_groups.new(name='f_middle.02.R')
_vg = ob_character.vertex_groups.new(name='f_middle.03.R')
for _i, _w in zip([38, 41, 44, 47, 50, 70, 71, 72, 73], [0.006889, 0.4769, 0.4975, 0.9487, 0.9503, 0.1509, 0.4847, 0.9232, 0.9424]): _vg.add([_i], _w, 'REPLACE')
_vg = ob_character.vertex_groups.new(name='palm.03.R')
_vg = ob_character.vertex_groups.new(name='f_ring.01.R')
_vg = ob_character.vertex_groups.new(name='f_ring.02.R')
_vg = ob_character.vertex_groups.new(name='f_ring.03.R')
for _i, _w in zip([34, 40, 45, 46, 51, 62, 63, 64, 65], [0.04642, 0.8042, 0.1389, 0.9658, 0.9212, 0.1209, 0.07625, 0.9197, 0.9092]): _vg.add([_i], _w, 'REPLACE')
_vg = ob_character.vertex_groups.new(name='palm.04.R')
_vg = ob_character.vertex_groups.new(name='f_pinky.01.R')
_vg = ob_character.vertex_groups.new(name='f_pinky.02.R')
_vg = ob_character.vertex_groups.new(name='f_pinky.03.R')
for _i, _w in zip([16, 17, 18, 19, 20, 21, 53, 54, 57, 58], [0.02457, 0.006733, 0.8528, 0.4964, 0.9757, 0.9527, 0.1254, 0.9028, 0.1481, 0.8936]): _vg.add([_i], _w, 'REPLACE')
_m = ob_character.modifiers.new('Reflexión', 'MIRROR')
_m.use_clip = True
_m = ob_character.modifiers.new('Esqueleto', 'ARMATURE')
_m = ob_character.modifiers.new('Esqueleto.001', 'ARMATURE')
_m.object = ob_metarig

# ---- collection membership
col_collection_1.objects.link(ob_metarig)
col_collection_1.objects.link(ob_character)

# ---- scene / render settings (as saved in the file)
scene.frame_start = 1; scene.frame_end = 250; scene.frame_set(1)
scene.render.engine = 'BLENDER_EEVEE_NEXT'
scene.render.resolution_percentage = 50
scene.render.dither_intensity = 0.0
scene.cycles.use_denoising = False
scene.cycles.samples = 10
scene.cycles.sampling_pattern = 'TABULATED_SOBOL'
scene.cycles.light_sampling_threshold = 0.0
scene.cycles.use_adaptive_sampling = False
scene.cycles.use_light_tree = False
scene.cycles.blur_glossy = 0.0
scene.cycles.pixel_filter_type = 'GAUSSIAN'
scene.cycles.sample_clamp_indirect = 0.0
scene.view_settings.view_transform = 'Standard'
bpy.context.view_layer.update()

# ---- added for rendering (the .blend has no active camera and no usable light): camera, sun
cam_auto = bpy.data.cameras.new('AutoCamera')
cam_auto.lens = 50.0
cam_auto.sensor_width = 36.0
cam_auto.clip_end = 1000.0
ob_auto_camera = bpy.data.objects.new('AutoCamera', cam_auto)
scene.collection.objects.link(ob_auto_camera)
ob_auto_camera.location = (2.55831, -3.17401, 3.0574)
ob_auto_camera.rotation_euler = (1.09748, -7.21219e-08, 0.694738)
scene.camera = ob_auto_camera
light_auto_sun = bpy.data.lights.new('AutoSun', 'SUN')
light_auto_sun.energy = 3.0
light_auto_sun.angle = 0.0523599
ob_auto_sun = bpy.data.objects.new('AutoSun', light_auto_sun)
scene.collection.objects.link(ob_auto_sun)
ob_auto_sun.rotation_euler = (0.872665, 0.174533, 0.523599)
bpy.context.view_layer.update()
